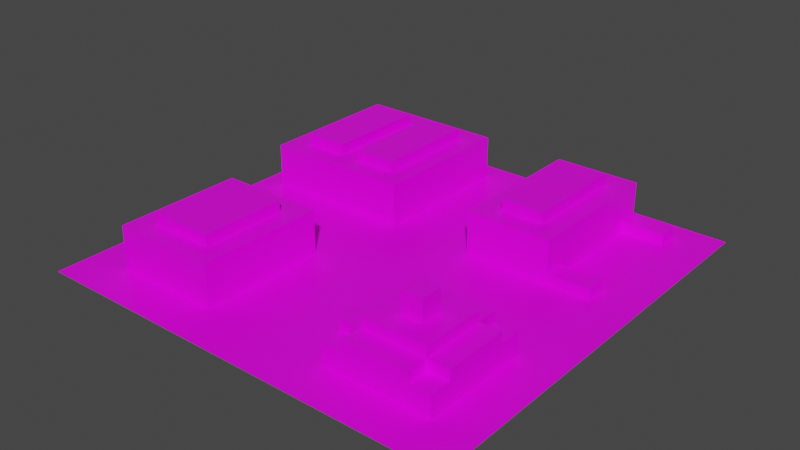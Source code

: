 # Source: map000.blend  (saved by Blender 2.92.15; exported with 4.5.12 LTS)
import bpy
from mathutils import Matrix  # noqa: F401  (used for matrix-valued properties, if any)

bpy.ops.wm.read_factory_settings(use_empty=True)
scene = bpy.context.scene
scene.name = 'Scene'

# ---- collections
col_collection = bpy.data.collections.new('Collection'); scene.collection.children.link(col_collection)

# ---- images (referenced by path relative to the original .blend; pixels are not part of the script)
import os
ASSET_DIR = os.environ.get("B2B_ASSET_DIR", "")  # directory of the original .blend (textures are referenced by path, not embedded)
HERE = os.path.dirname(os.path.abspath(__file__))  # packed textures are extracted next to this script under _unpacked/

def load_image(name, relpath, width, height, colorspace="sRGB"):
    """Load a texture the original file referenced (path relative to the .blend, or extracted next to this script)."""
    p = next((c for c in (os.path.join(HERE, relpath), os.path.join(ASSET_DIR, relpath)) if relpath and os.path.exists(c)), "")
    if p:
        img = bpy.data.images.load(p, check_existing=True)
        img.name = name
    else:  # same state as the original file: an image datablock whose file is absent (Cycles renders it pink)
        img = bpy.data.images.new(name, width, height)
        img.source = "FILE"
        img.filepath = "//" + (relpath or name)
    img.colorspace_settings.name = colorspace
    return img
img_map_texture_png = load_image('map_texture.png', 'map_texture.png', 1024, 1024, 'sRGB')

# ---- materials (node trees are filled in below, after node groups)
mat_material = bpy.data.materials.new('Material')
mat_material.alpha_threshold = 0.0
mat_material.use_transparent_shadow = False
mat_material.line_color = (0.0, 0.0, 0.0, 1.0)

# ---- material node trees
mat_material.use_nodes = True; mat_material.node_tree.nodes.clear()
_N = mat_material.node_tree.nodes; _L = mat_material.node_tree.links
n0 = _N.new('ShaderNodeOutputMaterial'); n0.name = 'Material Output'; n0.location = (300, 300)
n1 = _N.new('ShaderNodeBsdfPrincipled'); n1.name = 'Principled BSDF'; n1.location = (10, 300)
n1.distribution = 'GGX'
n1.subsurface_method = 'BURLEY'
n1.inputs[2].default_value = 0.4
n1.inputs[3].default_value = 1.45
n1.inputs[27].default_value = (0.0, 0.0, 0.0, 1.0)
n1.inputs[28].default_value = 1.0
n2 = _N.new('ShaderNodeTexImage'); n2.name = 'Image Texture'; n2.location = (-325, 297)
n2.image = img_map_texture_png
_L.new(n1.outputs[0], n0.inputs[0])
_L.new(n2.outputs[0], n1.inputs[0])
n0.is_active_output = True

# ---- world
world_world = bpy.data.worlds.new('World'); scene.world = world_world
world_world.use_nodes = True; world_world.node_tree.nodes.clear()
_N = world_world.node_tree.nodes; _L = world_world.node_tree.links
n0 = _N.new('ShaderNodeOutputWorld'); n0.name = 'World Output'; n0.location = (300, 300)
n1 = _N.new('ShaderNodeBackground'); n1.name = 'Background'; n1.location = (10, 300)
n1.inputs[0].default_value = (0.05088, 0.05088, 0.05088, 1.0)
_L.new(n1.outputs[0], n0.inputs[0])
n0.is_active_output = True
world_world.color = (0.05088, 0.05088, 0.05088)
world_world.use_sun_shadow = False
world_world.sun_shadow_jitter_overblur = 0.0

# ---- meshes
me_grid = bpy.data.meshes.new('Grid')
me_grid.from_pydata([(-20.0, -20.0, 0.0), (-18.0, -20.0, 0.0), (-16.0, -20.0, 0.0), (-14.0, -20.0, 0.0), (-12.0, -20.0, 0.0), (-10.0, -20.0, 0.0), (-8.0, -20.0, 0.0), (-6.0, -20.0, 0.0), (-4.0, -20.0, 0.0), (-2.0, -20.0, 0.0), (0.0, -20.0, 0.0), (2.0, -20.0, 0.0), (4.0, -20.0, 0.0), (6.0, -20.0, 0.0), (8.0, -20.0, 0.0), (10.0, -20.0, 0.0), (12.0, -20.0, 0.0), (14.0, -20.0, 0.0), (16.0, -20.0, 0.0), (18.0, -20.0, 0.0), (20.0, -20.0, 0.0), (-20.0, -18.0, 0.0), (-18.0, -18.0, 0.0), (-16.0, -18.0, 0.0), (-14.0, -18.0, 0.0), (-12.0, -18.0, 0.0), (-10.0, -18.0, 0.0), (-8.0, -18.0, 0.0), (-6.0, -18.0, 0.0), (-4.0, -18.0, 0.0), (-2.0, -18.0, 0.0), (0.0, -18.0, 0.0), (2.0, -18.0, 0.0), (4.0, -18.0, 0.0), (6.0, -18.0, 0.0), (8.0, -18.0, 0.0), (10.0, -18.0, 0.0), (12.0, -18.0, 0.0), (14.0, -18.0, 0.0), (16.0, -18.0, 0.0), (18.0, -18.0, 0.0), (20.0, -18.0, 0.0), (-20.0, -16.0, 0.0), (-18.0, -16.0, 0.0), (-16.0, -16.0, 0.0), (-14.0, -16.0, 0.0), (-12.0, -16.0, 0.0), (-10.0, -16.0, 0.0), (-8.0, -16.0, 0.0), (-6.0, -16.0, 0.0), (-4.0, -16.0, 0.0), (-2.0, -16.0, 0.0), (0.0, -16.0, 0.0), (2.0, -16.0, 0.0), (4.0, -16.0, 0.0), (6.0, -16.0, 0.0), (8.0, -16.0, 0.0), (10.0, -16.0, 0.0), (12.0, -16.0, 0.0), (14.0, -16.0, 0.0), (16.0, -16.0, 0.0), (18.0, -16.0, 0.0), (20.0, -16.0, 0.0), (-20.0, -14.0, 0.0), (-18.0, -14.0, 0.0), (-16.0, -14.0, 0.0), (-14.0, -10.0, 4.0), (-16.0, -10.0, 4.0), (-6.0, -12.0, 4.0), (-8.0, -12.0, 4.0), (-6.0, -14.0, 0.0), (-4.0, -14.0, 0.0), (-2.0, -14.0, 0.0), (0.0, -14.0, 0.0), (2.0, -14.0, 0.0), (4.0, -14.0, 0.0), (6.0, -14.0, 0.0), (16.0, -12.0, 3.0), (14.0, -12.0, 3.0), (12.0, -10.0, 6.0), (12.0, -12.0, 6.0), (16.0, -14.0, 0.0), (18.0, -14.0, 0.0), (20.0, -14.0, 0.0), (-20.0, -12.0, 0.0), (-18.0, -12.0, 0.0), (-16.0, -12.0, 0.0), (-14.0, -12.0, 4.0), (-16.0, -12.0, 4.0), (-6.0, -12.0, 0.0), (-4.0, -12.0, 0.0), (-2.0, -12.0, 0.0), (0.0, -12.0, 0.0), (2.0, -12.0, 0.0), (4.0, -12.0, 0.0), (6.0, -12.0, 0.0), (8.0, -12.0, 3.0), (6.0, -12.0, 3.0), (16.0, -14.0, 3.0), (14.0, -14.0, 3.0), (16.0, -12.0, 0.0), (18.0, -12.0, 0.0), (20.0, -12.0, 0.0), (-20.0, -10.0, 0.0), (-18.0, -10.0, 0.0), (-16.0, -10.0, 0.0), (-6.0, -14.0, 4.0), (-8.0, -14.0, 4.0), (-10.0, -14.0, 4.0), (-12.0, -14.0, 4.0), (-6.0, -10.0, 0.0), (-4.0, -10.0, 0.0), (-2.0, -10.0, 0.0), (0.0, -10.0, 0.0), (2.0, -10.0, 0.0), (4.0, -10.0, 0.0), (6.0, -10.0, 0.0), (12.0, -14.0, 3.0), (10.0, -14.0, 3.0), (6.0, -14.0, 3.0), (8.0, -14.0, 3.0), (16.0, -10.0, 0.0), (18.0, -10.0, 0.0), (20.0, -10.0, 0.0), (-20.0, -8.0, 0.0), (-18.0, -8.0, 0.0), (-16.0, -8.0, 0.0), (-14.0, -14.0, 4.0), (-16.0, -14.0, 4.0), (-6.0, -16.0, 4.0), (-8.0, -16.0, 4.0), (-6.0, -8.0, 0.0), (-4.0, -8.0, 0.0), (-2.0, -8.0, 0.0), (0.0, -8.0, 0.0), (2.0, -8.0, 0.0), (4.0, -8.0, 0.0), (6.0, -8.0, 0.0), (14.0, -16.0, 3.0), (12.0, -16.0, 3.0), (8.0, -16.0, 3.0), (10.0, -16.0, 3.0), (16.0, -8.0, 0.0), (18.0, -8.0, 0.0), (20.0, -8.0, 0.0), (-20.0, -6.0, 0.0), (-18.0, -6.0, 0.0), (-16.0, -6.0, 0.0), (-10.0, -16.0, 4.0), (-12.0, -16.0, 4.0), (-16.0, -16.0, 4.0), (-14.0, -16.0, 4.0), (-6.0, -6.0, 0.0), (-4.0, -6.0, 0.0), (-2.0, -6.0, 0.0), (0.0, -6.0, 0.0), (2.0, -6.0, 0.0), (4.0, -6.0, 0.0), (6.0, -6.0, 0.0), (8.0, -6.0, 0.0), (10.0, -6.0, 0.0), (12.0, -6.0, 0.0), (14.0, -6.0, 0.0), (16.0, -6.0, 0.0), (18.0, -6.0, 0.0), (20.0, -6.0, 0.0), (-20.0, -4.0, 0.0), (-18.0, -4.0, 0.0), (-16.0, -4.0, 0.0), (-14.0, -4.0, 0.0), (-12.0, -4.0, 0.0), (-10.0, -4.0, 0.0), (-8.0, -4.0, 0.0), (-6.0, -4.0, 0.0), (-4.0, -4.0, 0.0), (-2.0, -4.0, 0.0), (0.0, -4.0, 0.0), (2.0, -4.0, 0.0), (4.0, -4.0, 0.0), (6.0, -4.0, 0.0), (8.0, -4.0, 0.0), (10.0, -4.0, 0.0), (12.0, -4.0, 0.0), (14.0, -4.0, 0.0), (16.0, -4.0, 0.0), (18.0, -4.0, 0.0), (20.0, -4.0, 0.0), (-20.0, -2.0, 0.0), (-18.0, -2.0, 0.0), (-16.0, -2.0, 0.0), (-14.0, -2.0, 0.0), (-12.0, -2.0, 0.0), (-10.0, -2.0, 0.0), (-8.0, -2.0, 0.0), (-6.0, -2.0, 0.0), (-4.0, -2.0, 0.0), (-2.0, -2.0, 0.0), (0.0, -2.0, 0.0), (2.0, -2.0, 0.0), (4.0, -2.0, 0.0), (6.0, -2.0, 0.0), (8.0, -2.0, 0.0), (10.0, -2.0, 0.0), (12.0, -2.0, 0.0), (14.0, -2.0, 0.0), (16.0, -2.0, 0.0), (18.0, -2.0, 0.0), (20.0, -2.0, 0.0), (-20.0, 0.0, 0.0), (-18.0, 0.0, 0.0), (-16.0, 0.0, 0.0), (-14.0, 0.0, 0.0), (-12.0, 0.0, 0.0), (-10.0, 0.0, 0.0), (-8.0, 0.0, 0.0), (-6.0, 0.0, 0.0), (-4.0, 0.0, 0.0), (-2.0, 0.0, 0.0), (0.0, 0.0, 0.0), (2.0, 0.0, 0.0), (4.0, 0.0, 0.0), (6.0, 0.0, 0.0), (8.0, 0.0, 0.0), (10.0, 0.0, 0.0), (12.0, 0.0, 0.0), (14.0, 0.0, 0.0), (16.0, 0.0, 0.0), (18.0, 0.0, 0.0), (20.0, 0.0, 0.0), (-20.0, 2.0, 0.0), (-18.0, 2.0, 0.0), (-16.0, 2.0, 0.0), (-14.0, 2.0, 0.0), (-12.0, 2.0, 0.0), (-10.0, 2.0, 0.0), (-8.0, 2.0, 0.0), (-6.0, 2.0, 0.0), (-4.0, 2.0, 0.0), (-2.0, 2.0, 0.0), (0.0, 2.0, 0.0), (2.0, 2.0, 0.0), (4.0, 2.0, 0.0), (6.0, 2.0, 0.0), (8.0, 2.0, 0.0), (10.0, 2.0, 0.0), (12.0, 2.0, 0.0), (14.0, 2.0, 0.0), (16.0, 2.0, 0.0), (18.0, 2.0, 0.0), (20.0, 2.0, 0.0), (-20.0, 4.0, 0.0), (-18.0, 4.0, 0.0), (-16.0, 4.0, 0.0), (-14.0, 4.0, 0.0), (-12.0, 4.0, 0.0), (-10.0, 4.0, 0.0), (-8.0, 4.0, 0.0), (-6.0, 4.0, 0.0), (-4.0, 4.0, 0.0), (-2.0, 4.0, 0.0), (0.0, 4.0, 0.0), (2.0, 4.0, 0.0), (4.0, 4.0, 0.0), (6.0, 4.0, 0.0), (8.0, 4.0, 0.0), (10.0, 4.0, 0.0), (12.0, 4.0, 0.0), (14.0, 4.0, 0.0), (16.0, 4.0, 0.0), (18.0, 4.0, 0.0), (20.0, 4.0, 0.0), (-20.0, 6.0, 0.0), (-18.0, 6.0, 0.0), (-16.0, 12.0, 4.0), (-18.0, 12.0, 4.0), (12.0, 10.0, 4.0), (10.0, 10.0, 4.0), (-10.0, 10.0, 5.0), (6.0, 10.0, 4.0), (-4.0, 6.0, 0.0), (-2.0, 6.0, 0.0), (0.0, 6.0, 0.0), (2.0, 6.0, 0.0), (4.0, 6.0, 0.0), (4.0, 10.0, 4.0), (-4.0, 10.0, 4.0), (-6.0, 10.0, 4.0), (12.0, 6.0, 0.0), (14.0, 6.0, 0.0), (16.0, 6.0, 0.0), (18.0, 6.0, 0.0), (20.0, 6.0, 0.0), (-20.0, 8.0, 0.0), (-18.0, 8.0, 0.0), (-10.0, 10.0, 4.0), (-12.0, 10.0, 4.0), (-16.0, 10.0, 4.0), (-18.0, 10.0, 4.0), (-4.0, 8.0, 0.0), (-2.0, 8.0, 0.0), (0.0, 8.0, 0.0), (2.0, 8.0, 0.0), (4.0, 8.0, 0.0), (12.0, 8.0, 4.0), (10.0, 8.0, 4.0), (-6.0, 8.0, 5.0), (12.0, 8.0, 0.0), (14.0, 8.0, 0.0), (16.0, 8.0, 0.0), (18.0, 8.0, 0.0), (20.0, 8.0, 0.0), (-20.0, 10.0, 0.0), (-18.0, 10.0, 0.0), (6.0, 8.0, 4.0), (4.0, 8.0, 4.0), (-4.0, 8.0, 4.0), (-6.0, 8.0, 4.0), (-10.0, 8.0, 4.0), (-4.0, 10.0, 0.0), (-2.0, 10.0, 0.0), (0.0, 10.0, 0.0), (2.0, 10.0, 0.0), (4.0, 10.0, 0.0), (-12.0, 8.0, 4.0), (-16.0, 8.0, 4.0), (12.0, 10.0, 0.0), (14.0, 10.0, 0.0), (16.0, 10.0, 0.0), (18.0, 10.0, 0.0), (20.0, 10.0, 0.0), (-20.0, 12.0, 0.0), (-18.0, 12.0, 0.0), (-18.0, 8.0, 4.0), (12.0, 6.0, 4.0), (10.0, 6.0, 4.0), (8.0, 6.0, 4.0), (6.0, 6.0, 4.0), (4.0, 6.0, 4.0), (-4.0, 12.0, 0.0), (-2.0, 12.0, 0.0), (0.0, 12.0, 0.0), (2.0, 12.0, 0.0), (4.0, 12.0, 0.0), (-4.0, 6.0, 4.0), (-6.0, 6.0, 4.0), (-8.0, 6.0, 4.0), (12.0, 12.0, 0.0), (14.0, 12.0, 0.0), (16.0, 12.0, 0.0), (18.0, 12.0, 0.0), (20.0, 12.0, 0.0), (-20.0, 14.0, 0.0), (-18.0, 14.0, 0.0), (-10.0, 6.0, 4.0), (-12.0, 6.0, 4.0), (-14.0, 6.0, 4.0), (-16.0, 6.0, 4.0), (-18.0, 6.0, 4.0), (12.0, 4.0, 4.0), (-4.0, 14.0, 0.0), (-2.0, 14.0, 0.0), (0.0, 14.0, 0.0), (2.0, 14.0, 0.0), (4.0, 14.0, 0.0), (10.0, 4.0, 4.0), (8.0, 4.0, 4.0), (4.0, 4.0, 4.0), (12.0, 14.0, 0.0), (14.0, 14.0, 0.0), (16.0, 14.0, 0.0), (18.0, 14.0, 0.0), (20.0, 14.0, 0.0), (-20.0, 16.0, 0.0), (-18.0, 16.0, 0.0), (6.0, 4.0, 4.0), (-4.0, 4.0, 4.0), (-6.0, 4.0, 4.0), (-8.0, 4.0, 4.0), (-10.0, 4.0, 4.0), (-12.0, 4.0, 4.0), (-4.0, 16.0, 0.0), (-2.0, 16.0, 0.0), (0.0, 16.0, 0.0), (2.0, 16.0, 0.0), (4.0, 16.0, 0.0), (-14.0, 4.0, 4.0), (-18.0, 4.0, 4.0), (-16.0, 4.0, 4.0), (12.0, 16.0, 0.0), (14.0, 16.0, 0.0), (16.0, 16.0, 0.0), (18.0, 16.0, 0.0), (20.0, 16.0, 0.0), (-20.0, 18.0, 0.0), (-18.0, 18.0, 0.0), (-16.0, 18.0, 0.0), (-14.0, 18.0, 0.0), (-12.0, 18.0, 0.0), (-10.0, 18.0, 0.0), (-8.0, 18.0, 0.0), (-6.0, 18.0, 0.0), (-4.0, 18.0, 0.0), (-2.0, 18.0, 0.0), (0.0, 18.0, 0.0), (2.0, 18.0, 0.0), (4.0, 18.0, 0.0), (6.0, 18.0, 0.0), (8.0, 18.0, 0.0), (10.0, 18.0, 0.0), (12.0, 18.0, 0.0), (14.0, 18.0, 0.0), (16.0, 18.0, 0.0), (18.0, 18.0, 0.0), (20.0, 18.0, 0.0), (-20.0, 20.0, 0.0), (-18.0, 20.0, 0.0), (-16.0, 20.0, 0.0), (-14.0, 20.0, 0.0), (-12.0, 20.0, 0.0), (-10.0, 20.0, 0.0), (-8.0, 20.0, 0.0), (-6.0, 20.0, 0.0), (-4.0, 20.0, 0.0), (-2.0, 20.0, 0.0), (0.0, 20.0, 0.0), (2.0, 20.0, 0.0), (4.0, 20.0, 0.0), (6.0, 20.0, 0.0), (8.0, 20.0, 0.0), (10.0, 20.0, 0.0), (12.0, 20.0, 0.0), (14.0, 20.0, 0.0), (16.0, 20.0, 0.0), (18.0, 20.0, 0.0), (20.0, 20.0, 0.0), (-16.0, 4.0, 2.0), (-18.0, 4.0, 2.0), (-14.0, 4.0, 2.0), (-12.0, 4.0, 2.0), (-10.0, 4.0, 2.0), (-8.0, 4.0, 2.0), (-6.0, 4.0, 2.0), (-4.0, 4.0, 2.0), (6.0, 4.0, 2.0), (4.0, 4.0, 2.0), (8.0, 4.0, 2.0), (10.0, 4.0, 2.0), (12.0, 4.0, 2.0), (-18.0, 6.0, 2.0), (-6.0, 16.0, 5.0), (-8.0, 16.0, 5.0), (-4.0, 6.0, 2.0), (4.0, 6.0, 2.0), (-10.0, 16.0, 5.0), (-12.0, 16.0, 5.0), (-14.0, 16.0, 5.0), (12.0, 6.0, 2.0), (-18.0, 8.0, 2.0), (-16.0, 16.0, 5.0), (-6.0, 14.0, 5.0), (-8.0, 14.0, 5.0), (-10.0, 14.0, 5.0), (-12.0, 14.0, 5.0), (-14.0, 14.0, 5.0), (-4.0, 8.0, 2.0), (4.0, 8.0, 2.0), (-16.0, 14.0, 5.0), (-6.0, 12.0, 5.0), (-8.0, 12.0, 5.0), (12.0, 8.0, 2.0), (-18.0, 10.0, 2.0), (-10.0, 12.0, 5.0), (-12.0, 12.0, 5.0), (-14.0, 12.0, 5.0), (-16.0, 12.0, 5.0), (-16.0, 6.0, 5.0), (-14.0, 6.0, 5.0), (-4.0, 10.0, 2.0), (4.0, 10.0, 2.0), (-12.0, 6.0, 5.0), (-10.0, 6.0, 5.0), (-8.0, 6.0, 5.0), (12.0, 10.0, 2.0), (-18.0, 12.0, 2.0), (-6.0, 6.0, 5.0), (-16.0, 8.0, 5.0), (-14.0, 8.0, 5.0), (-16.0, 10.0, 5.0), (-12.0, 8.0, 5.0), (-14.0, 10.0, 5.0), (-4.0, 12.0, 2.0), (4.0, 12.0, 2.0), (-12.0, 10.0, 5.0), (-10.0, 8.0, 5.0), (-8.0, 8.0, 5.0), (12.0, 12.0, 2.0), (-18.0, 14.0, 2.0), (10.0, 16.0, 5.0), (8.0, 16.0, 5.0), (6.0, 16.0, 5.0), (10.0, 14.0, 5.0), (8.0, 14.0, 5.0), (6.0, 14.0, 5.0), (-4.0, 14.0, 2.0), (4.0, 14.0, 2.0), (10.0, 12.0, 5.0), (8.0, 12.0, 5.0), (6.0, 12.0, 5.0), (12.0, 14.0, 2.0), (-18.0, 16.0, 2.0), (10.0, 10.0, 5.0), (6.0, 6.0, 5.0), (8.0, 6.0, 5.0), (10.0, 6.0, 5.0), (10.0, 8.0, 5.0), (6.0, 8.0, 5.0), (-4.0, 16.0, 2.0), (4.0, 16.0, 2.0), (8.0, 8.0, 5.0), (6.0, 10.0, 5.0), (8.0, 10.0, 5.0), (12.0, 16.0, 2.0), (-18.0, 18.0, 2.0), (-16.0, 18.0, 2.0), (-14.0, 18.0, 2.0), (-12.0, 18.0, 2.0), (-10.0, 18.0, 2.0), (-8.0, 18.0, 2.0), (-6.0, 18.0, 2.0), (-4.0, 18.0, 2.0), (4.0, 18.0, 2.0), (6.0, 18.0, 2.0), (8.0, 18.0, 2.0), (10.0, 18.0, 2.0), (12.0, 18.0, 2.0), (-12.0, 12.0, 4.0), (-10.0, 12.0, 4.0), (-6.0, 12.0, 4.0), (-4.0, 12.0, 4.0), (4.0, 12.0, 4.0), (6.0, 12.0, 4.0), (-8.0, 10.0, 5.0), (10.0, 12.0, 4.0), (12.0, 12.0, 4.0), (-18.0, 14.0, 4.0), (-16.0, 14.0, 4.0), (-12.0, 14.0, 4.0), (-10.0, 14.0, 4.0), (-6.0, 14.0, 4.0), (-4.0, 14.0, 4.0), (4.0, 14.0, 4.0), (6.0, 14.0, 4.0), (-6.0, 10.0, 5.0), (10.0, 14.0, 4.0), (12.0, 14.0, 4.0), (-18.0, 16.0, 4.0), (-16.0, 16.0, 4.0), (-14.0, 16.0, 4.0), (-12.0, 16.0, 4.0), (-10.0, 16.0, 4.0), (-8.0, 16.0, 4.0), (-6.0, 16.0, 4.0), (-4.0, 16.0, 4.0), (4.0, 16.0, 4.0), (6.0, 16.0, 4.0), (8.0, 16.0, 4.0), (10.0, 16.0, 4.0), (12.0, 16.0, 4.0), (-18.0, 18.0, 4.0), (-16.0, 18.0, 4.0), (-14.0, 18.0, 4.0), (-12.0, 18.0, 4.0), (-10.0, 18.0, 4.0), (-8.0, 18.0, 4.0), (-6.0, 18.0, 4.0), (-4.0, 18.0, 4.0), (4.0, 18.0, 4.0), (6.0, 18.0, 4.0), (8.0, 18.0, 4.0), (10.0, 18.0, 4.0), (12.0, 18.0, 4.0), (-14.0, -16.0, 2.0), (-16.0, -16.0, 2.0), (-12.0, -16.0, 2.0), (-10.0, -16.0, 2.0), (-8.0, -16.0, 2.0), (-6.0, -16.0, 2.0), (-16.0, -14.0, 2.0), (-8.0, -6.0, 5.0), (-10.0, -6.0, 5.0), (-12.0, -6.0, 5.0), (-14.0, -6.0, 5.0), (-6.0, -14.0, 2.0), (-16.0, -12.0, 2.0), (-8.0, -8.0, 5.0), (-10.0, -8.0, 5.0), (-12.0, -8.0, 5.0), (-14.0, -8.0, 5.0), (-6.0, -12.0, 2.0), (-16.0, -10.0, 2.0), (-8.0, -10.0, 5.0), (-10.0, -10.0, 5.0), (-12.0, -10.0, 5.0), (-14.0, -10.0, 5.0), (-6.0, -10.0, 2.0), (-16.0, -8.0, 2.0), (-14.0, -14.0, 5.0), (-12.0, -14.0, 5.0), (-14.0, -12.0, 5.0), (-10.0, -14.0, 5.0), (-6.0, -8.0, 2.0), (-16.0, -6.0, 2.0), (-12.0, -12.0, 5.0), (-8.0, -14.0, 5.0), (-10.0, -12.0, 5.0), (-8.0, -12.0, 5.0), (-6.0, -6.0, 2.0), (-16.0, -4.0, 2.0), (-14.0, -4.0, 2.0), (-12.0, -4.0, 2.0), (-10.0, -4.0, 2.0), (-8.0, -4.0, 2.0), (-6.0, -4.0, 2.0), (-8.0, -10.0, 4.0), (-6.0, -10.0, 4.0), (-16.0, -8.0, 4.0), (-14.0, -8.0, 4.0), (-8.0, -8.0, 4.0), (-6.0, -8.0, 4.0), (-16.0, -6.0, 4.0), (-14.0, -6.0, 4.0), (-12.0, -6.0, 4.0), (-10.0, -6.0, 4.0), (-8.0, -6.0, 4.0), (-6.0, -6.0, 4.0), (-16.0, -4.0, 4.0), (-14.0, -4.0, 4.0), (-12.0, -4.0, 4.0), (-10.0, -4.0, 4.0), (-8.0, -4.0, 4.0), (-6.0, -4.0, 4.0), (8.0, -16.0, 2.0), (6.0, -16.0, 2.0), (10.0, -16.0, 2.0), (12.0, -16.0, 2.0), (14.0, -16.0, 2.0), (16.0, -16.0, 2.0), (6.0, -14.0, 2.0), (8.0, -14.0, 2.0), (14.0, -10.0, 4.0), (12.0, -10.0, 4.0), (14.0, -14.0, 2.0), (16.0, -14.0, 2.0), (6.0, -12.0, 2.0), (10.0, -10.0, 4.0), (8.0, -10.0, 4.0), (8.0, -14.0, 4.0), (10.0, -14.0, 4.0), (16.0, -12.0, 2.0), (6.0, -10.0, 2.0), (8.0, -12.0, 4.0), (12.0, -14.0, 4.0), (10.0, -12.0, 4.0), (12.0, -12.0, 4.0), (16.0, -10.0, 2.0), (6.0, -8.0, 2.0), (8.0, -8.0, 2.0), (14.0, -12.0, 4.0), (14.0, -14.0, 4.0), (14.0, -8.0, 2.0), (16.0, -8.0, 2.0), (6.0, -6.0, 2.0), (8.0, -6.0, 2.0), (10.0, -6.0, 2.0), (12.0, -6.0, 2.0), (14.0, -6.0, 2.0), (16.0, -6.0, 2.0), (6.0, -10.0, 3.0), (8.0, -10.0, 3.0), (10.0, -10.0, 6.0), (10.0, -12.0, 6.0), (14.0, -10.0, 3.0), (16.0, -10.0, 3.0), (6.0, -8.0, 3.0), (8.0, -8.0, 3.0), (10.0, -8.0, 3.0), (12.0, -8.0, 3.0), (14.0, -8.0, 3.0), (16.0, -8.0, 3.0), (8.0, -6.0, 3.0), (10.0, -6.0, 3.0), (12.0, -6.0, 3.0), (14.0, -6.0, 3.0), (8.0, -8.0, 4.0), (10.0, -8.0, 4.0), (12.0, -8.0, 4.0), (14.0, -8.0, 4.0), (14.0, 4.0, 1.0), (12.0, 4.0, 1.0), (16.0, 4.0, 1.0), (12.0, 6.0, 1.0), (14.0, 6.0, 1.0), (16.0, 6.0, 1.0), (14.0, 16.0, 1.0), (12.0, 16.0, 1.0), (16.0, 16.0, 1.0), (12.0, 18.0, 1.0), (14.0, 18.0, 1.0), (16.0, 18.0, 1.0)], [], [(0, 1, 22, 21), (1, 2, 23, 22), (2, 3, 24, 23), (3, 4, 25, 24), (4, 5, 26, 25), (5, 6, 27, 26), (6, 7, 28, 27), (7, 8, 29, 28), (8, 9, 30, 29), (9, 10, 31, 30), (10, 11, 32, 31), (11, 12, 33, 32), (12, 13, 34, 33), (13, 14, 35, 34), (14, 15, 36, 35), (15, 16, 37, 36), (16, 17, 38, 37), (17, 18, 39, 38), (18, 19, 40, 39), (19, 20, 41, 40), (21, 22, 43, 42), (22, 23, 44, 43), (23, 24, 45, 44), (24, 25, 46, 45), (25, 26, 47, 46), (26, 27, 48, 47), (27, 28, 49, 48), (28, 29, 50, 49), (29, 30, 51, 50), (30, 31, 52, 51), (31, 32, 53, 52), (32, 33, 54, 53), (33, 34, 55, 54), (34, 35, 56, 55), (35, 36, 57, 56), (36, 37, 58, 57), (37, 38, 59, 58), (38, 39, 60, 59), (39, 40, 61, 60), (40, 41, 62, 61), (42, 43, 64, 63), (43, 44, 65, 64), (626, 66, 603, 597), (631, 630, 591, 590), (128, 127, 87, 88), (130, 129, 106, 107), (148, 130, 107, 108), (49, 50, 71, 70), (50, 51, 72, 71), (51, 52, 73, 72), (52, 53, 74, 73), (53, 54, 75, 74), (54, 55, 76, 75), (120, 118, 657, 656), (119, 120, 96, 97), (139, 138, 99, 117), (141, 139, 117, 118), (140, 141, 118, 120), (60, 61, 82, 81), (61, 62, 83, 82), (63, 64, 85, 84), (64, 65, 86, 85), (149, 148, 108, 109), (151, 149, 109, 127), (150, 151, 127, 128), (169, 168, 617, 618), (105, 86, 593, 599), (70, 71, 90, 89), (71, 72, 91, 90), (72, 73, 92, 91), (73, 74, 93, 92), (74, 75, 94, 93), (75, 76, 95, 94), (56, 57, 643, 641), (95, 76, 647, 653), (142, 163, 676, 670), (100, 121, 664, 658), (162, 161, 674, 675), (81, 82, 101, 100), (82, 83, 102, 101), (84, 85, 104, 103), (85, 86, 105, 104), (152, 173, 622, 616), (65, 44, 582, 587), (110, 131, 610, 604), (48, 49, 586, 585), (172, 171, 620, 621), (89, 90, 111, 110), (90, 91, 112, 111), (91, 92, 113, 112), (92, 93, 114, 113), (93, 94, 115, 114), (94, 95, 116, 115), (60, 81, 652, 646), (59, 60, 646, 645), (55, 56, 641, 642), (158, 137, 665, 671), (161, 160, 673, 674), (100, 101, 122, 121), (101, 102, 123, 122), (103, 104, 125, 124), (104, 105, 126, 125), (70, 89, 598, 592), (44, 45, 581, 582), (168, 147, 611, 617), (47, 48, 585, 584), (171, 170, 619, 620), (110, 111, 132, 131), (111, 112, 133, 132), (112, 113, 134, 133), (113, 114, 135, 134), (114, 115, 136, 135), (115, 116, 137, 136), (58, 59, 645, 644), (116, 95, 653, 659), (76, 55, 642, 647), (121, 142, 670, 664), (81, 100, 658, 652), (121, 122, 143, 142), (122, 123, 144, 143), (124, 125, 146, 145), (125, 126, 147, 146), (126, 105, 599, 605), (86, 65, 587, 593), (131, 152, 616, 610), (89, 110, 604, 598), (46, 47, 584, 583), (131, 132, 153, 152), (132, 133, 154, 153), (133, 134, 155, 154), (134, 135, 156, 155), (135, 136, 157, 156), (136, 137, 158, 157), (160, 159, 672, 673), (57, 58, 644, 643), (163, 162, 675, 676), (137, 116, 659, 665), (159, 158, 671, 672), (142, 143, 164, 163), (143, 144, 165, 164), (145, 146, 167, 166), (146, 147, 168, 167), (170, 169, 618, 619), (49, 70, 592, 586), (173, 172, 621, 622), (147, 126, 605, 611), (45, 46, 583, 581), (152, 153, 174, 173), (153, 154, 175, 174), (154, 155, 176, 175), (155, 156, 177, 176), (156, 157, 178, 177), (157, 158, 179, 178), (158, 159, 180, 179), (159, 160, 181, 180), (160, 161, 182, 181), (161, 162, 183, 182), (162, 163, 184, 183), (163, 164, 185, 184), (164, 165, 186, 185), (166, 167, 188, 187), (167, 168, 189, 188), (168, 169, 190, 189), (169, 170, 191, 190), (170, 171, 192, 191), (171, 172, 193, 192), (172, 173, 194, 193), (173, 174, 195, 194), (174, 175, 196, 195), (175, 176, 197, 196), (176, 177, 198, 197), (177, 178, 199, 198), (178, 179, 200, 199), (179, 180, 201, 200), (180, 181, 202, 201), (181, 182, 203, 202), (182, 183, 204, 203), (183, 184, 205, 204), (184, 185, 206, 205), (185, 186, 207, 206), (187, 188, 209, 208), (188, 189, 210, 209), (189, 190, 211, 210), (190, 191, 212, 211), (191, 192, 213, 212), (192, 193, 214, 213), (193, 194, 215, 214), (194, 195, 216, 215), (195, 196, 217, 216), (196, 197, 218, 217), (197, 198, 219, 218), (198, 199, 220, 219), (199, 200, 221, 220), (200, 201, 222, 221), (201, 202, 223, 222), (202, 203, 224, 223), (203, 204, 225, 224), (204, 205, 226, 225), (205, 206, 227, 226), (206, 207, 228, 227), (208, 209, 230, 229), (209, 210, 231, 230), (210, 211, 232, 231), (211, 212, 233, 232), (212, 213, 234, 233), (213, 214, 235, 234), (214, 215, 236, 235), (215, 216, 237, 236), (216, 217, 238, 237), (217, 218, 239, 238), (218, 219, 240, 239), (219, 220, 241, 240), (220, 221, 242, 241), (221, 222, 243, 242), (222, 223, 244, 243), (223, 224, 245, 244), (224, 225, 246, 245), (225, 226, 247, 246), (226, 227, 248, 247), (227, 228, 249, 248), (229, 230, 251, 250), (230, 231, 252, 251), (231, 232, 253, 252), (232, 233, 254, 253), (233, 234, 255, 254), (234, 235, 256, 255), (235, 236, 257, 256), (236, 237, 258, 257), (237, 238, 259, 258), (238, 239, 260, 259), (239, 240, 261, 260), (240, 241, 262, 261), (241, 242, 263, 262), (242, 243, 264, 263), (243, 244, 265, 264), (244, 245, 266, 265), (245, 246, 267, 266), (246, 247, 268, 267), (247, 248, 269, 268), (248, 249, 270, 269), (250, 251, 272, 271), (316, 286, 552, 305), (323, 317, 294, 295), (556, 545, 466, 458), (537, 548, 459, 467), (332, 324, 296, 297), (334, 333, 303, 304), (304, 276, 510, 514), (258, 259, 280, 279), (259, 260, 281, 280), (260, 261, 282, 281), (261, 262, 283, 282), (551, 540, 507, 502), (337, 336, 313, 314), (344, 343, 315, 316), (536, 294, 277, 471), (287, 266, 698, 700), (288, 287, 700, 701), (268, 269, 290, 289), (269, 270, 291, 290), (271, 272, 293, 292), (356, 355, 476, 475), (354, 353, 317, 323), (561, 560, 450, 449), (548, 561, 449, 459), (357, 356, 324, 332), (364, 358, 333, 334), (365, 364, 334, 335), (279, 280, 299, 298), (280, 281, 300, 299), (281, 282, 301, 300), (282, 283, 302, 301), (374, 365, 335, 336), (366, 374, 336, 337), (376, 375, 343, 344), (377, 376, 344, 345), (287, 288, 307, 306), (288, 289, 308, 307), (289, 290, 309, 308), (290, 291, 310, 309), (292, 293, 312, 311), (378, 377, 345, 353), (379, 378, 353, 354), (385, 379, 354, 355), (387, 385, 355, 356), (386, 387, 356, 357), (264, 265, 446, 445), (279, 298, 464, 451), (298, 299, 319, 318), (299, 300, 320, 319), (300, 301, 321, 320), (301, 302, 322, 321), (257, 258, 442, 441), (293, 272, 448, 457), (258, 279, 451, 442), (398, 397, 525, 526), (306, 307, 326, 325), (307, 308, 327, 326), (308, 309, 328, 327), (309, 310, 329, 328), (311, 312, 331, 330), (272, 251, 436, 448), (405, 384, 517, 530), (263, 264, 445, 443), (384, 363, 504, 517), (256, 257, 441, 440), (363, 342, 491, 504), (397, 396, 524, 525), (318, 319, 339, 338), (319, 320, 340, 339), (320, 321, 341, 340), (321, 322, 342, 341), (342, 322, 478, 491), (262, 263, 443, 444), (255, 256, 440, 439), (322, 302, 465, 478), (325, 326, 347, 346), (326, 327, 348, 347), (327, 328, 349, 348), (328, 329, 350, 349), (330, 331, 352, 351), (396, 395, 523, 524), (302, 283, 452, 465), (409, 408, 533, 534), (283, 262, 444, 452), (254, 255, 439, 438), (388, 409, 534, 521), (395, 394, 522, 523), (338, 339, 360, 359), (339, 340, 361, 360), (340, 341, 362, 361), (341, 342, 363, 362), (367, 388, 521, 508), (408, 407, 532, 533), (346, 367, 508, 495), (401, 400, 528, 529), (346, 347, 368, 367), (347, 348, 369, 368), (348, 349, 370, 369), (349, 350, 371, 370), (351, 352, 373, 372), (253, 254, 438, 437), (325, 346, 495, 482), (380, 401, 529, 516), (407, 406, 531, 532), (306, 325, 482, 469), (394, 373, 509, 522), (359, 380, 516, 503), (359, 360, 381, 380), (360, 361, 382, 381), (361, 362, 383, 382), (362, 363, 384, 383), (400, 399, 527, 528), (252, 253, 437, 435), (287, 306, 469, 456), (373, 352, 496, 509), (367, 368, 389, 388), (368, 369, 390, 389), (369, 370, 391, 390), (370, 371, 392, 391), (372, 373, 394, 393), (338, 359, 503, 490), (265, 266, 447, 446), (266, 287, 456, 447), (352, 331, 483, 496), (318, 338, 490, 477), (406, 405, 530, 531), (331, 312, 470, 483), (380, 381, 402, 401), (381, 382, 403, 402), (382, 383, 404, 403), (383, 384, 405, 404), (399, 398, 526, 527), (251, 252, 435, 436), (298, 318, 477, 464), (312, 293, 457, 470), (266, 267, 697, 698), (411, 410, 707, 708), (390, 391, 412, 411), (391, 392, 413, 412), (393, 394, 415, 414), (394, 395, 416, 415), (395, 396, 417, 416), (396, 397, 418, 417), (397, 398, 419, 418), (398, 399, 420, 419), (399, 400, 421, 420), (400, 401, 422, 421), (401, 402, 423, 422), (402, 403, 424, 423), (403, 404, 425, 424), (404, 405, 426, 425), (405, 406, 427, 426), (406, 407, 428, 427), (407, 408, 429, 428), (408, 409, 430, 429), (409, 410, 431, 430), (410, 411, 432, 431), (411, 412, 433, 432), (412, 413, 434, 433), (474, 473, 463, 466), (541, 552, 467, 468), (277, 541, 468, 471), (489, 492, 472, 473), (487, 489, 473, 474), (494, 305, 552, 541), (475, 476, 486, 485), (476, 479, 488, 486), (480, 481, 494, 493), (481, 484, 305, 494), (485, 486, 489, 487), (486, 488, 492, 489), (493, 494, 541, 277), (278, 313, 515, 519), (276, 542, 505, 510), (564, 551, 502, 499), (336, 335, 512, 511), (501, 500, 497, 498), (502, 501, 498, 499), (506, 505, 500, 501), (507, 506, 501, 502), (520, 510, 505, 506), (519, 520, 506, 507), (518, 514, 510, 520), (515, 518, 520, 519), (511, 512, 518, 515), (512, 513, 514, 518), (530, 517, 563, 576), (445, 446, 364, 365), (495, 508, 554, 543), (457, 448, 357, 332), (529, 528, 574, 575), (443, 445, 365, 374), (451, 464, 315, 343), (522, 509, 555, 568), (516, 529, 575, 562), (444, 443, 374, 366), (478, 465, 314, 284), (447, 456, 333, 358), (528, 527, 573, 574), (441, 442, 375, 376), (508, 521, 567, 554), (470, 457, 332, 297), (440, 441, 376, 377), (464, 477, 285, 315), (491, 478, 284, 539), (527, 526, 572, 573), (439, 440, 377, 378), (534, 533, 579, 580), (456, 469, 303, 333), (438, 439, 378, 379), (521, 534, 580, 567), (483, 470, 297, 274), (477, 490, 538, 285), (526, 525, 571, 572), (437, 438, 379, 385), (533, 532, 578, 579), (504, 491, 539, 550), (435, 437, 385, 387), (469, 482, 275, 303), (525, 524, 570, 571), (436, 435, 387, 386), (496, 483, 274, 544), (532, 531, 577, 578), (490, 503, 549, 538), (452, 444, 366, 337), (517, 504, 550, 563), (524, 523, 569, 570), (482, 495, 543, 275), (531, 530, 576, 577), (448, 436, 386, 357), (442, 451, 343, 375), (509, 496, 544, 555), (446, 447, 358, 364), (503, 516, 562, 549), (465, 452, 337, 314), (523, 522, 568, 569), (295, 535, 472, 492), (316, 315, 285, 286), (314, 313, 278, 284), (566, 565, 498, 497), (334, 304, 514, 513), (304, 303, 275, 276), (297, 296, 273, 274), (324, 356, 475, 485), (355, 354, 479, 476), (295, 294, 536, 535), (560, 559, 453, 450), (547, 536, 471, 461), (286, 285, 538, 537), (284, 278, 540, 539), (335, 334, 513, 512), (553, 566, 497, 500), (276, 275, 543, 542), (274, 273, 545, 544), (535, 546, 462, 472), (354, 323, 488, 479), (535, 536, 547, 546), (353, 345, 481, 480), (344, 316, 305, 484), (537, 538, 549, 548), (539, 540, 551, 550), (540, 278, 519, 507), (565, 564, 499, 498), (542, 543, 554, 553), (544, 545, 556, 555), (296, 324, 485, 487), (559, 547, 461, 453), (546, 547, 559, 558), (273, 296, 487, 474), (294, 317, 493, 277), (548, 549, 562, 561), (550, 551, 564, 563), (542, 553, 500, 505), (313, 336, 511, 515), (553, 554, 567, 566), (555, 556, 569, 568), (556, 557, 570, 569), (557, 558, 571, 570), (558, 559, 572, 571), (559, 560, 573, 572), (560, 561, 574, 573), (561, 562, 575, 574), (563, 564, 577, 576), (564, 565, 578, 577), (565, 566, 579, 578), (566, 567, 580, 579), (473, 472, 462, 463), (471, 468, 460, 461), (468, 467, 459, 460), (466, 463, 455, 458), (463, 462, 454, 455), (461, 460, 450, 453), (460, 459, 449, 450), (323, 295, 492, 488), (286, 537, 467, 552), (545, 273, 474, 466), (557, 556, 458, 455), (546, 558, 454, 462), (345, 344, 484, 481), (317, 353, 480, 493), (558, 557, 455, 454), (602, 601, 595, 596), (603, 602, 596, 597), (614, 615, 600, 601), (612, 614, 601, 602), (608, 612, 602, 603), (609, 613, 615, 614), (606, 607, 612, 608), (607, 609, 614, 612), (584, 585, 130, 148), (592, 598, 68, 106), (618, 617, 635, 636), (604, 610, 628, 624), (616, 622, 640, 634), (583, 584, 148, 149), (621, 620, 638, 639), (593, 587, 128, 88), (605, 599, 67, 625), (581, 583, 149, 151), (617, 611, 629, 635), (582, 581, 151, 150), (620, 619, 637, 638), (586, 592, 106, 129), (598, 604, 624, 68), (610, 616, 634, 628), (587, 582, 150, 128), (599, 593, 88, 67), (619, 618, 636, 637), (611, 605, 625, 629), (585, 586, 129, 130), (622, 621, 639, 640), (87, 127, 606, 608), (107, 106, 68, 69), (88, 87, 66, 67), (623, 627, 594, 600), (107, 69, 615, 613), (109, 108, 609, 607), (69, 68, 624, 623), (67, 66, 626, 625), (66, 87, 608, 603), (630, 626, 597, 591), (108, 107, 613, 609), (623, 624, 628, 627), (625, 626, 630, 629), (633, 632, 589, 588), (69, 623, 600, 615), (627, 633, 588, 594), (627, 628, 634, 633), (629, 630, 636, 635), (630, 631, 637, 636), (631, 632, 638, 637), (632, 633, 639, 638), (633, 634, 640, 639), (601, 600, 594, 595), (597, 596, 590, 591), (596, 595, 589, 590), (595, 594, 588, 589), (127, 109, 607, 606), (632, 631, 590, 589), (642, 641, 648, 647), (656, 657, 662, 660), (675, 674, 691, 692), (659, 653, 97, 677), (645, 646, 652, 651), (645, 651, 99, 138), (669, 675, 692, 687), (670, 669, 687, 688), (674, 673, 690, 691), (666, 665, 683, 684), (644, 645, 138, 139), (652, 658, 77, 98), (664, 670, 688, 682), (643, 644, 139, 141), (653, 647, 119, 97), (673, 672, 689, 690), (665, 659, 677, 683), (641, 643, 141, 140), (651, 652, 98, 99), (647, 648, 120, 119), (665, 666, 672, 671), (658, 664, 682, 77), (648, 641, 140, 120), (672, 666, 684, 689), (669, 670, 676, 675), (686, 685, 694, 695), (117, 99, 668, 661), (99, 98, 77, 78), (97, 96, 678, 677), (99, 78, 667, 668), (96, 120, 656, 660), (687, 686, 695, 696), (78, 77, 682, 681), (677, 678, 684, 683), (684, 678, 655, 693), (118, 117, 661, 657), (685, 684, 693, 694), (681, 682, 688, 687), (684, 685, 690, 689), (685, 686, 691, 690), (686, 687, 692, 691), (657, 661, 663, 662), (661, 668, 667, 663), (660, 662, 654, 655), (654, 662, 680, 679), (663, 667, 649, 650), (655, 654, 694, 693), (654, 650, 695, 694), (650, 649, 696, 695), (78, 681, 649, 667), (681, 687, 696, 649), (678, 96, 660, 655), (680, 80, 79, 679), (650, 654, 679, 79), (662, 663, 80, 680), (663, 650, 79, 80), (698, 697, 701, 700), (697, 699, 702, 701), (704, 703, 707, 706), (703, 705, 708, 707), (388, 389, 703, 704), (268, 289, 702, 699), (410, 409, 706, 707), (409, 388, 704, 706), (267, 268, 699, 697), (289, 288, 701, 702), (390, 411, 708, 705), (389, 390, 705, 703)])
_uv = me_grid.uv_layers.new(name='UVMap')
_uv.uv.foreach_set('vector', [0.0, 0.5, 0.25, 0.5, 0.25, 0.75, 0.0, 0.75, 0.0, 0.5, 0.25, 0.5, 0.25, 0.75, 0.0, 0.75, 0.0, 0.5, 0.25, 0.5, 0.25, 0.75, 0.0, 0.75, 0.0, 0.5, 0.25, 0.5, 0.25, 0.75, 0.0, 0.75, 0.0, 0.5, 0.25, 0.5, 0.25, 0.75, 0.0, 0.75, 0.0, 0.5, 0.25, 0.5, 0.25, 0.75, 0.0, 0.75, 0.0, 0.5, 0.25, 0.5, 0.25, 0.75, 0.0, 0.75, 0.0, 0.5, 0.25, 0.5, 0.25, 0.75, 0.0, 0.75, 0.0, 0.5, 0.25, 0.5, 0.25, 0.75, 0.0, 0.75, 0.75, 0.5, 1.0, 0.5, 1.0, 0.75, 0.75, 0.75, 1.0, 0.75, 0.75, 0.75, 0.75, 0.5, 1.0, 0.5, 0.0, 0.5, 0.25, 0.5, 0.25, 0.75, 0.0, 0.75, 0.0, 0.5, 0.25, 0.5, 0.25, 0.75, 0.0, 0.75, 0.0, 0.5, 0.25, 0.5, 0.25, 0.75, 0.0, 0.75, 0.0, 0.5, 0.25, 0.5, 0.25, 0.75, 0.0, 0.75, 0.0, 0.5, 0.25, 0.5, 0.25, 0.75, 0.0, 0.75, 0.0, 0.5, 0.25, 0.5, 0.25, 0.75, 0.0, 0.75, 0.0, 0.5, 0.25, 0.5, 0.25, 0.75, 0.0, 0.75, 0.0, 0.5, 0.25, 0.5, 0.25, 0.75, 0.0, 0.75, 0.0, 0.5, 0.25, 0.5, 0.25, 0.75, 0.0, 0.75, 0.0, 0.5, 0.25, 0.5, 0.25, 0.75, 0.0, 0.75, 0.0, 0.5, 0.25, 0.5, 0.25, 0.75, 0.0, 0.75, 0.0, 0.5, 0.25, 0.5, 0.25, 0.75, 0.0, 0.75, 0.0, 0.5, 0.25, 0.5, 0.25, 0.75, 0.0, 0.75, 0.0, 0.5, 0.25, 0.5, 0.25, 0.75, 0.0, 0.75, 0.0, 0.5, 0.25, 0.5, 0.25, 0.75, 0.0, 0.75, 0.0, 0.5, 0.25, 0.5, 0.25, 0.75, 0.0, 0.75, 0.0, 0.5, 0.25, 0.5, 0.25, 0.75, 0.0, 0.75, 0.0, 0.5, 0.25, 0.5, 0.25, 0.75, 0.0, 0.75, 0.75, 0.5, 1.0, 0.5, 1.0, 0.75, 0.75, 0.75, 1.0, 0.75, 0.75, 0.75, 0.75, 0.5, 1.0, 0.5, 0.0, 0.5, 0.25, 0.5, 0.25, 0.75, 0.0, 0.75, 0.0, 0.5, 0.25, 0.5, 0.25, 0.75, 0.0, 0.75, 0.0, 0.5, 0.25, 0.5, 0.25, 0.75, 0.0, 0.75, 0.0, 0.5, 0.25, 0.5, 0.25, 0.75, 0.0, 0.75, 0.0, 0.5, 0.25, 0.5, 0.25, 0.75, 0.0, 0.75, 0.0, 0.5, 0.25, 0.5, 0.25, 0.75, 0.0, 0.75, 0.0, 0.5, 0.25, 0.5, 0.25, 0.75, 0.0, 0.75, 0.0, 0.5, 0.25, 0.5, 0.25, 0.75, 0.0, 0.75, 0.0, 0.5, 0.25, 0.5, 0.25, 0.75, 0.0, 0.75, 0.0, 0.5, 0.25, 0.5, 0.25, 0.75, 0.0, 0.75, 0.0, 0.5, 0.25, 0.5, 0.25, 0.75, 0.0, 0.75, 0.25, 0.375, 0.5, 0.375, 0.5, 0.5, 0.25, 0.5, 0.25, 0.375, 0.5, 0.375, 0.5, 0.5, 0.25, 0.5, 0.25, 0.75, 0.5, 0.75, 0.5, 1.0, 0.25, 1.0, 0.25, 0.75, 0.5, 0.75, 0.5, 1.0, 0.25, 1.0, 0.25, 0.75, 0.5, 0.75, 0.5, 1.0, 0.25, 1.0, 0.0, 0.5, 0.25, 0.5, 0.25, 0.75, 0.0, 0.75, 0.0, 0.5, 0.25, 0.5, 0.25, 0.75, 0.0, 0.75, 0.75, 0.5, 1.0, 0.5, 1.0, 0.75, 0.75, 0.75, 1.0, 0.75, 0.75, 0.75, 0.75, 0.5, 1.0, 0.5, 0.0, 0.5, 0.25, 0.5, 0.25, 0.75, 0.0, 0.75, 0.0, 0.5, 0.25, 0.5, 0.25, 0.75, 0.0, 0.75, 0.75, 0.375, 1.0, 0.375, 1.0, 0.5, 0.75, 0.5, 0.25, 0.75, 0.5, 0.75, 0.5, 1.0, 0.25, 1.0, 0.25, 0.75, 0.5, 0.75, 0.5, 1.0, 0.25, 1.0, 0.25, 0.75, 0.5, 0.75, 0.5, 1.0, 0.25, 1.0, 0.25, 0.75, 0.5, 0.75, 0.5, 1.0, 0.25, 1.0, 0.0, 0.5, 0.25, 0.5, 0.25, 0.75, 0.0, 0.75, 0.0, 0.5, 0.25, 0.5, 0.25, 0.75, 0.0, 0.75, 0.0, 0.5, 0.25, 0.5, 0.25, 0.75, 0.0, 0.75, 0.0, 0.5, 0.25, 0.5, 0.25, 0.75, 0.0, 0.75, 0.25, 0.75, 0.5, 0.75, 0.5, 1.0, 0.25, 1.0, 0.25, 0.75, 0.5, 0.75, 0.5, 1.0, 0.25, 1.0, 0.25, 0.75, 0.5, 0.75, 0.5, 1.0, 0.25, 1.0, 0.25, 0.25, 0.5, 0.25, 0.5, 0.5, 0.25, 0.5, 0.25, 0.25, 0.5, 0.25, 0.5, 0.5, 0.25, 0.5, 0.0, 0.5, 0.25, 0.5, 0.25, 0.75, 0.0, 0.75, 0.0, 0.5, 0.25, 0.5, 0.25, 0.75, 0.0, 0.75, 0.75, 0.5, 1.0, 0.5, 1.0, 0.75, 0.75, 0.75, 1.0, 0.75, 0.75, 0.75, 0.75, 0.5, 1.0, 0.5, 0.0, 0.5, 0.25, 0.5, 0.25, 0.75, 0.0, 0.75, 0.0, 0.5, 0.25, 0.5, 0.25, 0.75, 0.0, 0.75, 0.75, 0.25, 1.0, 0.25, 1.0, 0.5, 0.75, 0.5, 0.75, 0.25, 1.0, 0.25, 1.0, 0.5, 0.75, 0.5, 0.75, 0.25, 1.0, 0.25, 1.0, 0.5, 0.75, 0.5, 0.75, 0.25, 1.0, 0.25, 1.0, 0.5, 0.75, 0.5, 0.75, 0.25, 1.0, 0.25, 1.0, 0.5, 0.75, 0.5, 0.0, 0.5, 0.25, 0.5, 0.25, 0.75, 0.0, 0.75, 0.0, 0.5, 0.25, 0.5, 0.25, 0.75, 0.0, 0.75, 0.0, 0.5, 0.25, 0.5, 0.25, 0.75, 0.0, 0.75, 0.0, 0.5, 0.25, 0.5, 0.25, 0.75, 0.0, 0.75, 0.25, 0.25, 0.5, 0.25, 0.5, 0.5, 0.25, 0.5, 0.25, 0.25, 0.5, 0.25, 0.5, 0.5, 0.25, 0.5, 0.25, 0.25, 0.5, 0.25, 0.5, 0.5, 0.25, 0.5, 0.25, 0.25, 0.5, 0.25, 0.5, 0.5, 0.25, 0.5, 0.25, 0.25, 0.5, 0.25, 0.5, 0.5, 0.25, 0.5, 0.0, 0.5, 0.25, 0.5, 0.25, 0.75, 0.0, 0.75, 0.0, 0.5, 0.25, 0.5, 0.25, 0.75, 0.0, 0.75, 0.75, 0.5, 1.0, 0.5, 1.0, 0.75, 0.75, 0.75, 1.0, 0.75, 0.75, 0.75, 0.75, 0.5, 1.0, 0.5, 0.0, 0.5, 0.25, 0.5, 0.25, 0.75, 0.0, 0.75, 0.0, 0.5, 0.25, 0.5, 0.25, 0.75, 0.0, 0.75, 0.75, 0.25, 1.0, 0.25, 1.0, 0.5, 0.75, 0.5, 0.75, 0.25, 1.0, 0.25, 1.0, 0.5, 0.75, 0.5, 0.75, 0.25, 1.0, 0.25, 1.0, 0.5, 0.75, 0.5, 0.75, 0.25, 1.0, 0.25, 1.0, 0.5, 0.75, 0.5, 0.75, 0.25, 1.0, 0.25, 1.0, 0.5, 0.75, 0.5, 0.0, 0.5, 0.25, 0.5, 0.25, 0.75, 0.0, 0.75, 0.0, 0.5, 0.25, 0.5, 0.25, 0.75, 0.0, 0.75, 0.0, 0.5, 0.25, 0.5, 0.25, 0.75, 0.0, 0.75, 0.0, 0.5, 0.25, 0.5, 0.25, 0.75, 0.0, 0.75, 0.25, 0.25, 0.5, 0.25, 0.5, 0.5, 0.25, 0.5, 0.25, 0.25, 0.5, 0.25, 0.5, 0.5, 0.25, 0.5, 0.25, 0.25, 0.5, 0.25, 0.5, 0.5, 0.25, 0.5, 0.25, 0.25, 0.5, 0.25, 0.5, 0.5, 0.25, 0.5, 0.25, 0.25, 0.5, 0.25, 0.5, 0.5, 0.25, 0.5, 0.0, 0.5, 0.25, 0.5, 0.25, 0.75, 0.0, 0.75, 0.0, 0.5, 0.25, 0.5, 0.25, 0.75, 0.0, 0.75, 0.75, 0.5, 1.0, 0.5, 1.0, 0.75, 0.75, 0.75, 1.0, 0.75, 0.75, 0.75, 0.75, 0.5, 1.0, 0.5, 0.0, 0.5, 0.25, 0.5, 0.25, 0.75, 0.0, 0.75, 0.0, 0.5, 0.25, 0.5, 0.25, 0.75, 0.0, 0.75, 0.75, 0.25, 1.0, 0.25, 1.0, 0.5, 0.75, 0.5, 0.75, 0.25, 1.0, 0.25, 1.0, 0.5, 0.75, 0.5, 0.75, 0.25, 1.0, 0.25, 1.0, 0.5, 0.75, 0.5, 0.75, 0.25, 1.0, 0.25, 1.0, 0.5, 0.75, 0.5, 0.75, 0.25, 1.0, 0.25, 1.0, 0.5, 0.75, 0.5, 0.0, 0.5, 0.25, 0.5, 0.25, 0.75, 0.0, 0.75, 0.0, 0.5, 0.25, 0.5, 0.25, 0.75, 0.0, 0.75, 0.0, 0.5, 0.25, 0.5, 0.25, 0.75, 0.0, 0.75, 0.0, 0.5, 0.25, 0.5, 0.25, 0.75, 0.0, 0.75, 0.25, 0.25, 0.5, 0.25, 0.5, 0.5, 0.25, 0.5, 0.25, 0.25, 0.5, 0.25, 0.5, 0.5, 0.25, 0.5, 0.25, 0.25, 0.5, 0.25, 0.5, 0.5, 0.25, 0.5, 0.25, 0.25, 0.5, 0.25, 0.5, 0.5, 0.25, 0.5, 0.25, 0.25, 0.5, 0.25, 0.5, 0.5, 0.25, 0.5, 0.0, 0.5, 0.25, 0.5, 0.25, 0.75, 0.0, 0.75, 0.0, 0.5, 0.25, 0.5, 0.25, 0.75, 0.0, 0.75, 0.75, 0.5, 1.0, 0.5, 1.0, 0.75, 0.75, 0.75, 1.0, 0.75, 0.75, 0.75, 0.75, 0.5, 1.0, 0.5, 0.0, 0.5, 0.25, 0.5, 0.25, 0.75, 0.0, 0.75, 0.0, 0.5, 0.25, 0.5, 0.25, 0.75, 0.0, 0.75, 0.75, 0.25, 1.0, 0.25, 1.0, 0.5, 0.75, 0.5, 0.75, 0.25, 1.0, 0.25, 1.0, 0.5, 0.75, 0.5, 0.75, 0.25, 1.0, 0.25, 1.0, 0.5, 0.75, 0.5, 0.75, 0.25, 1.0, 0.25, 1.0, 0.5, 0.75, 0.5, 0.75, 0.25, 1.0, 0.25, 1.0, 0.5, 0.75, 0.5, 0.0, 0.5, 0.25, 0.5, 0.25, 0.75, 0.0, 0.75, 0.0, 0.5, 0.25, 0.5, 0.25, 0.75, 0.0, 0.75, 0.0, 0.5, 0.25, 0.5, 0.25, 0.75, 0.0, 0.75, 0.0, 0.5, 0.25, 0.5, 0.25, 0.75, 0.0, 0.75, 0.25, 0.25, 0.5, 0.25, 0.5, 0.5, 0.25, 0.5, 0.25, 0.25, 0.5, 0.25, 0.5, 0.5, 0.25, 0.5, 0.25, 0.25, 0.5, 0.25, 0.5, 0.5, 0.25, 0.5, 0.25, 0.25, 0.5, 0.25, 0.5, 0.5, 0.25, 0.5, 0.25, 0.25, 0.5, 0.25, 0.5, 0.5, 0.25, 0.5, 0.0, 0.5, 0.25, 0.5, 0.25, 0.75, 0.0, 0.75, 0.0, 0.5, 0.25, 0.5, 0.25, 0.75, 0.0, 0.75, 0.75, 0.5, 1.0, 0.5, 1.0, 0.75, 0.75, 0.75, 1.0, 0.75, 0.75, 0.75, 0.75, 0.5, 1.0, 0.5, 0.0, 0.5, 0.25, 0.5, 0.25, 0.75, 0.0, 0.75, 0.0, 0.5, 0.25, 0.5, 0.25, 0.75, 0.0, 0.75, 0.0, 0.5, 0.25, 0.5, 0.25, 0.75, 0.0, 0.75, 0.0, 0.5, 0.25, 0.5, 0.25, 0.75, 0.0, 0.75, 0.0, 0.5, 0.25, 0.5, 0.25, 0.75, 0.0, 0.75, 0.0, 0.5, 0.25, 0.5, 0.25, 0.75, 0.0, 0.75, 0.0, 0.5, 0.25, 0.5, 0.25, 0.75, 0.0, 0.75, 0.0, 0.5, 0.25, 0.5, 0.25, 0.75, 0.0, 0.75, 0.0, 0.5, 0.25, 0.5, 0.25, 0.75, 0.0, 0.75, 0.0, 0.5, 0.25, 0.5, 0.25, 0.75, 0.0, 0.75, 0.0, 0.5, 0.25, 0.5, 0.25, 0.75, 0.0, 0.75, 0.0, 0.5, 0.25, 0.5, 0.25, 0.75, 0.0, 0.75, 0.0, 0.5, 0.25, 0.5, 0.25, 0.75, 0.0, 0.75, 0.0, 0.5, 0.25, 0.5, 0.25, 0.75, 0.0, 0.75, 0.0, 0.5, 0.25, 0.5, 0.25, 0.75, 0.0, 0.75, 0.0, 0.5, 0.25, 0.5, 0.25, 0.75, 0.0, 0.75, 0.0, 0.5, 0.25, 0.5, 0.25, 0.75, 0.0, 0.75, 0.0, 0.5, 0.25, 0.5, 0.25, 0.75, 0.0, 0.75, 0.75, 0.5, 1.0, 0.5, 1.0, 0.75, 0.75, 0.75, 1.0, 0.75, 0.75, 0.75, 0.75, 0.5, 1.0, 0.5, 0.0, 0.5, 0.25, 0.5, 0.25, 0.75, 0.0, 0.75, 0.0, 0.5, 0.25, 0.5, 0.25, 0.75, 0.0, 0.75, 0.0, 0.5, 0.25, 0.5, 0.25, 0.75, 0.0, 0.75, 0.0, 0.5, 0.25, 0.5, 0.25, 0.75, 0.0, 0.75, 0.0, 0.5, 0.25, 0.5, 0.25, 0.75, 0.0, 0.75, 0.0, 0.5, 0.25, 0.5, 0.25, 0.75, 0.0, 0.75, 0.0, 0.5, 0.25, 0.5, 0.25, 0.75, 0.0, 0.75, 0.0, 0.5, 0.25, 0.5, 0.25, 0.75, 0.0, 0.75, 0.0, 0.5, 0.25, 0.5, 0.25, 0.75, 0.0, 0.75, 0.0, 0.5, 0.25, 0.5, 0.25, 0.75, 0.0, 0.75, 0.0, 0.5, 0.25, 0.5, 0.25, 0.75, 0.0, 0.75, 0.0, 0.5, 0.25, 0.5, 0.25, 0.75, 0.0, 0.75, 0.0, 0.5, 0.25, 0.5, 0.25, 0.75, 0.0, 0.75, 0.0, 0.5, 0.25, 0.5, 0.25, 0.75, 0.0, 0.75, 0.0, 0.5, 0.25, 0.5, 0.25, 0.75, 0.0, 0.75, 0.0, 0.5, 0.25, 0.5, 0.25, 0.75, 0.0, 0.75, 0.0, 0.5, 0.25, 0.5, 0.25, 0.75, 0.0, 0.75, 0.0, 0.5, 0.25, 0.5, 0.25, 0.75, 0.0, 0.75, 0.75, 0.5, 1.0, 0.5, 1.0, 0.75, 0.75, 0.75, 0.75, 0.25, 0.5, 0.25, 0.5, -1.49e-08, 0.75, 0.0, 0.75, 0.75, 0.75, 0.5, 1.0, 0.5, 1.0, 0.75, 0.75, 0.75, 0.75, 0.5, 1.0, 0.5, 1.0, 0.75, 0.75, 0.75, 0.75, 0.5, 1.0, 0.5, 1.0, 0.75, 0.75, 0.75, 0.75, 0.5, 1.0, 0.5, 1.0, 0.75, 0.75, 0.75, 0.75, 0.5, 1.0, 0.5, 1.0, 0.75, 0.75, 0.75, 0.75, 0.5, 1.0, 0.5, 1.0, 0.75, 0.75, 0.75, 0.75, 0.5, 1.0, 0.5, 1.0, 0.75, 0.75, 0.75, 0.75, 0.5, 1.0, 0.5, 1.0, 0.75, 0.75, 0.75, 0.75, 0.5, 1.0, 0.5, 1.0, 0.75, 0.0, 0.5, 0.25, 0.5, 0.25, 0.75, 0.0, 0.75, 0.0, 0.5, 0.25, 0.5, 0.25, 0.75, 0.0, 0.75, 0.0, 0.5, 0.25, 0.5, 0.25, 0.75, 0.0, 0.75, 0.0, 0.5, 0.25, 0.5, 0.25, 0.75, 0.0, 0.75, 0.0, 0.5, 0.25, 0.5, 0.25, 0.75, 0.0, 0.75, 0.0, 0.5, 0.25, 0.5, 0.25, 0.75, 0.0, 0.75, 0.0, 0.5, 0.25, 0.5, 0.25, 0.75, 0.0, 0.75, 0.0, 0.5, 0.25, 0.5, 0.25, 0.75, 0.0, 0.75, 0.0, 0.5, 0.25, 0.5, 0.25, 0.75, 0.0, 0.75, 0.75, 0.5, 1.0, 0.5, 1.0, 0.75, 0.75, 0.75, 0.75, 0.0, 0.75, 0.25, 0.5, 0.25, 0.5, 0.0, 1.0, 0.5, 1.0, 0.75, 0.75, 0.75, 0.75, 0.5, 1.0, 0.5, 1.0, 0.75, 0.75, 0.75, 0.75, 0.5, 1.0, 0.5, 1.0, 0.75, 0.75, 0.75, 0.75, 0.5, 1.0, 0.5, 1.0, 0.75, 0.75, 0.75, 0.75, 0.5, 1.0, 0.5, 1.0, 0.75, 0.75, 0.75, 0.75, 0.5, 1.0, 0.5, 1.0, 0.75, 0.75, 0.75, 0.75, 0.5, 1.0, 0.5, 1.0, 0.75, 0.75, 0.75, 0.75, 0.5, 1.0, 0.5, 1.0, 0.75, 0.75, 0.75, 0.75, 0.5, 1.0, 0.5, 1.0, 0.75, 0.75, 0.75, 0.75, 0.5, 0.0, 0.5, 0.25, 0.5, 0.25, 0.75, 0.0, 0.75, 0.0, 0.5, 0.25, 0.5, 0.25, 0.75, 0.0, 0.75, 0.0, 0.5, 0.25, 0.5, 0.25, 0.75, 0.0, 0.75, 0.0, 0.5, 0.25, 0.5, 0.25, 0.75, 0.0, 0.75, 0.0, 0.5, 0.25, 0.5, 0.25, 0.75, 0.0, 0.75, 0.0, 0.5, 0.25, 0.5, 0.25, 0.75, 0.0, 0.75, 0.0, 0.5, 0.25, 0.5, 0.25, 0.75, 0.0, 0.75, 0.0, 0.5, 0.25, 0.5, 0.25, 0.75, 0.0, 0.75, 0.0, 0.5, 0.25, 0.5, 0.25, 0.75, 0.0, 0.75, 0.75, 0.5, 1.0, 0.5, 1.0, 0.75, 0.75, 0.75, 1.0, 0.75, 0.75, 0.75, 0.75, 0.5, 1.0, 0.5, 0.0, 0.5, 0.25, 0.5, 0.25, 0.75, 0.0, 0.75, 0.0, 0.5, 0.25, 0.5, 0.25, 0.75, 0.0, 0.75, 0.0, 0.5, 0.25, 0.5, 0.25, 0.75, 0.0, 0.75, 0.0, 0.5, 0.25, 0.5, 0.25, 0.75, 0.0, 0.75, 0.0, 0.5, 0.25, 0.5, 0.25, 0.75, 0.0, 0.75, 0.0, 0.5, 0.25, 0.5, 0.25, 0.75, 0.0, 0.75, 0.0, 0.5, 0.25, 0.5, 0.25, 0.75, 0.0, 0.75, 0.0, 0.5, 0.25, 0.5, 0.25, 0.75, 0.0, 0.75, 0.0, 0.5, 0.25, 0.5, 0.25, 0.75, 0.0, 0.75, 0.0, 0.5, 0.25, 0.5, 0.25, 0.75, 0.0, 0.75, 0.25, 0.375, 0.5, 0.375, 0.5, 0.5, 0.25, 0.5, 0.25, 0.75, 0.5, 0.75, 0.5, 1.0, 0.25, 1.0, 0.25, 0.375, 0.5, 0.375, 0.5, 0.5, 0.25, 0.5, 0.25, 0.375, 0.5, 0.375, 0.5, 0.5, 0.25, 0.5, 0.25, 0.75, 0.5, 0.75, 0.5, 1.0, 0.25, 1.0, 0.25, 0.75, 0.5, 0.75, 0.5, 1.0, 0.25, 1.0, 0.25, 0.375, 0.5, 0.375, 0.5, 0.5, 0.25, 0.5, 0.0, 0.5, 0.25, 0.5, 0.25, 0.75, 0.0, 0.75, 0.75, 0.5, 1.0, 0.5, 1.0, 0.75, 0.75, 0.75, 1.0, 0.75, 0.75, 0.75, 0.75, 0.5, 1.0, 0.5, 0.0, 0.5, 0.25, 0.5, 0.25, 0.75, 0.0, 0.75, 0.25, 0.375, 0.5, 0.375, 0.5, 0.5, 0.25, 0.5, 0.25, 0.75, 0.5, 0.75, 0.5, 1.0, 0.25, 1.0, 0.25, 0.75, 0.5, 0.75, 0.5, 1.0, 0.25, 1.0, 0.25, 0.375, 0.5, 0.375, 0.5, 0.5, 0.25, 0.5, 0.25, 0.375, 0.5, 0.375, 0.5, 0.5, 0.25, 0.5, 0.25, 0.375, 0.5, 0.375, 0.5, 0.5, 0.25, 0.5, 0.0, 0.75, 0.25, 0.75, 0.25, 1.0, 0.0, 1.0, 0.0, 0.5, 0.25, 0.5, 0.25, 0.75, 0.0, 0.75, 0.0, 0.5, 0.25, 0.5, 0.25, 0.75, 0.0, 0.75, 0.25, 0.375, 0.5, 0.375, 0.5, 0.5, 0.25, 0.5, 0.25, 0.75, 0.5, 0.75, 0.5, 1.0, 0.25, 1.0, 0.25, 0.375, 0.5, 0.375, 0.5, 0.5, 0.25, 0.5, 0.25, 0.375, 0.5, 0.375, 0.5, 0.5, 0.25, 0.5, 0.25, 0.75, 0.5, 0.75, 0.5, 1.0, 0.25, 1.0, 0.25, 0.75, 0.5, 0.75, 0.5, 1.0, 0.25, 1.0, 0.25, 0.75, 0.5, 0.75, 0.5, 1.0, 0.25, 1.0, 0.0, 0.5, 0.25, 0.5, 0.25, 0.75, 0.0, 0.75, 0.75, 0.5, 1.0, 0.5, 1.0, 0.75, 0.75, 0.75, 1.0, 0.75, 0.75, 0.75, 0.75, 0.5, 1.0, 0.5, 0.0, 0.5, 0.25, 0.5, 0.25, 0.75, 0.0, 0.75, 0.25, 0.75, 0.5, 0.75, 0.5, 1.0, 0.25, 1.0, 0.25, 0.75, 0.5, 0.75, 0.5, 1.0, 0.25, 1.0, 0.25, 0.75, 0.5, 0.75, 0.5, 1.0, 0.25, 1.0, 0.25, 0.75, 0.5, 0.75, 0.5, 1.0, 0.25, 1.0, 0.0, 0.75, 0.25, 0.75, 0.25, 1.0, 0.0, 1.0, 0.0, 0.75, 0.25, 0.75, 0.25, 1.0, 0.0, 1.0, 0.0, 0.75, 0.25, 0.75, 0.25, 1.0, 0.0, 1.0, 0.0, 0.5, 0.25, 0.5, 0.25, 0.75, 0.0, 0.75, 0.0, 0.5, 0.25, 0.5, 0.25, 0.75, 0.0, 0.75, 0.25, 0.75, 0.5, 0.75, 0.5, 1.0, 0.25, 1.0, 0.25, 0.75, 0.5, 0.75, 0.5, 1.0, 0.25, 1.0, 0.25, 0.75, 0.5, 0.75, 0.5, 1.0, 0.25, 1.0, 0.25, 0.75, 0.5, 0.75, 0.5, 1.0, 0.25, 1.0, 0.25, 0.75, 0.5, 0.75, 0.5, 1.0, 0.25, 1.0, 0.0, 0.25, 0.25, 0.25, 0.25, 0.5, 0.0, 0.5, 0.25, 0.25, 0.5, 0.25, 0.5, 0.5, 0.25, 0.5, 0.0, 0.5, 0.25, 0.5, 0.25, 0.75, 0.0, 0.75, 0.75, 0.5, 1.0, 0.5, 1.0, 0.75, 0.75, 0.75, 1.0, 0.75, 0.75, 0.75, 0.75, 0.5, 1.0, 0.5, 0.0, 0.5, 0.25, 0.5, 0.25, 0.75, 0.0, 0.75, 0.25, 0.25, 0.5, 0.25, 0.5, 0.5, 0.25, 0.5, 0.25, 0.25, 0.5, 0.25, 0.5, 0.5, 0.25, 0.5, 0.25, 0.25, 0.5, 0.25, 0.5, 0.5, 0.25, 0.5, 0.25, 0.25, 0.5, 0.25, 0.5, 0.5, 0.25, 0.5, 0.0, 0.75, 0.25, 0.75, 0.25, 1.0, 0.0, 1.0, 0.0, 0.75, 0.25, 0.75, 0.25, 1.0, 0.0, 1.0, 0.0, 0.75, 0.25, 0.75, 0.25, 1.0, 0.0, 1.0, 0.0, 0.5, 0.25, 0.5, 0.25, 0.75, 0.0, 0.75, 0.0, 0.5, 0.25, 0.5, 0.25, 0.75, 0.0, 0.75, 0.25, 0.25, 0.5, 0.25, 0.5, 0.5, 0.25, 0.5, 0.0, 0.25, 0.25, 0.25, 0.25, 0.5, 0.0, 0.5, 0.0, 0.25, 0.25, 0.25, 0.25, 0.5, 0.0, 0.5, 0.0, 0.25, 0.25, 0.25, 0.25, 0.5, 0.0, 0.5, 0.25, 0.25, 0.5, 0.25, 0.5, 0.5, 0.25, 0.5, 0.0, 0.25, 0.25, 0.25, 0.25, 0.5, 0.0, 0.5, 0.25, 0.25, 0.5, 0.25, 0.5, 0.5, 0.25, 0.5, 0.0, 0.5, 0.25, 0.5, 0.25, 0.75, 0.0, 0.75, 0.75, 0.5, 1.0, 0.5, 1.0, 0.75, 0.75, 0.75, 1.0, 0.75, 0.75, 0.75, 0.75, 0.5, 1.0, 0.5, 0.0, 0.5, 0.25, 0.5, 0.25, 0.75, 0.0, 0.75, 0.0, 0.25, 0.25, 0.25, 0.25, 0.5, 0.0, 0.5, 0.0, 0.25, 0.25, 0.25, 0.25, 0.5, 0.0, 0.5, 0.25, 0.25, 0.5, 0.25, 0.5, 0.5, 0.25, 0.5, 0.0, 0.25, 0.25, 0.25, 0.25, 0.5, 0.0, 0.5, 0.0, 0.75, 0.25, 0.75, 0.25, 1.0, 0.0, 1.0, 0.0, 0.75, 0.25, 0.75, 0.25, 1.0, 0.0, 1.0, 0.0, 0.75, 0.25, 0.75, 0.25, 1.0, 0.0, 1.0, 0.0, 0.5, 0.25, 0.5, 0.25, 0.75, 0.0, 0.75, 0.0, 0.5, 0.25, 0.5, 0.25, 0.75, 0.0, 0.75, 0.25, 0.25, 0.5, 0.25, 0.5, 0.5, 0.25, 0.5, 0.0, 0.25, 0.25, 0.25, 0.25, 0.5, 0.0, 0.5, 0.0, 0.25, 0.25, 0.25, 0.25, 0.5, 0.0, 0.5, 0.0, 0.25, 0.25, 0.25, 0.25, 0.5, 0.0, 0.5, 0.25, 0.25, 0.5, 0.25, 0.5, 0.5, 0.25, 0.5, 0.0, 0.25, 0.25, 0.25, 0.25, 0.5, 0.0, 0.5, 0.25, 0.25, 0.5, 0.25, 0.5, 0.5, 0.25, 0.5, 0.0, 0.5, 0.25, 0.5, 0.25, 0.75, 0.0, 0.75, 0.75, 0.5, 1.0, 0.5, 1.0, 0.75, 0.75, 0.75, 1.0, 0.75, 0.75, 0.75, 0.75, 0.5, 1.0, 0.5, 0.0, 0.5, 0.25, 0.5, 0.25, 0.75, 0.0, 0.75, 0.5, 0.25, 0.75, 0.25, 0.75, 0.5, 0.5, 0.5, 0.0, 0.25, 0.25, 0.25, 0.25, 0.5, 0.0, 0.5, 0.0, 0.25, 0.25, 0.25, 0.25, 0.5, 0.0, 0.5, 0.25, 0.25, 0.5, 0.25, 0.5, 0.5, 0.25, 0.5, 0.0, 0.75, 0.25, 0.75, 0.25, 1.0, 0.0, 1.0, 0.0, 0.75, 0.25, 0.75, 0.25, 1.0, 0.0, 1.0, 0.0, 0.75, 0.25, 0.75, 0.25, 1.0, 0.0, 1.0, 0.0, 0.5, 0.25, 0.5, 0.25, 0.75, 0.0, 0.75, 0.0, 0.5, 0.25, 0.5, 0.25, 0.75, 0.0, 0.75, 0.25, 0.25, 0.5, 0.25, 0.5, 0.5, 0.25, 0.5, 0.5, 0.25, 0.75, 0.25, 0.75, 0.5, 0.5, 0.5, 0.25, 0.25, 0.5, 0.25, 0.5, 0.5, 0.25, 0.5, 0.0, 0.25, 0.25, 0.25, 0.25, 0.5, 0.0, 0.5, 0.0, 0.25, 0.25, 0.25, 0.25, 0.5, 0.0, 0.5, 0.25, 0.25, 0.5, 0.25, 0.5, 0.5, 0.25, 0.5, 0.25, 0.25, 0.5, 0.25, 0.5, 0.5, 0.25, 0.5, 0.0, 0.5, 0.25, 0.5, 0.25, 0.75, 0.0, 0.75, 0.75, 0.5, 1.0, 0.5, 1.0, 0.75, 0.75, 0.75, 1.0, 0.75, 0.75, 0.75, 0.75, 0.5, 1.0, 0.5, 0.0, 0.5, 0.25, 0.5, 0.25, 0.75, 0.0, 0.75, 0.25, 0.25, 0.5, 0.25, 0.5, 0.5, 0.25, 0.5, 0.25, 0.25, 0.5, 0.25, 0.5, 0.5, 0.25, 0.5, 0.5, 0.25, 0.75, 0.25, 0.75, 0.5, 0.5, 0.5, 0.25, 0.25, 0.5, 0.25, 0.5, 0.5, 0.25, 0.5, 0.0, 0.75, 0.25, 0.75, 0.25, 1.0, 0.0, 1.0, 0.0, 0.75, 0.25, 0.75, 0.25, 1.0, 0.0, 1.0, 0.0, 0.75, 0.25, 0.75, 0.25, 1.0, 0.0, 1.0, 0.0, 0.5, 0.25, 0.5, 0.25, 0.75, 0.0, 0.75, 0.0, 0.5, 0.25, 0.5, 0.25, 0.75, 0.0, 0.75, 0.25, 0.25, 0.5, 0.25, 0.5, 0.5, 0.25, 0.5, 0.0, 0.25, 0.25, 0.25, 0.25, 0.5, 0.0, 0.5, 0.0, 0.25, 0.25, 0.25, 0.25, 0.5, 0.0, 0.5, 0.25, 0.25, 0.5, 0.25, 0.5, 0.5, 0.25, 0.5, 0.25, 0.25, 0.5, 0.25, 0.5, 0.5, 0.25, 0.5, 0.0, 0.25, 0.25, 0.25, 0.25, 0.5, 0.0, 0.5, 0.25, 0.25, 0.5, 0.25, 0.5, 0.5, 0.25, 0.5, 0.0, 0.5, 0.25, 0.5, 0.25, 0.75, 0.0, 0.75, 0.75, 0.5, 1.0, 0.5, 1.0, 0.75, 0.75, 0.75, 1.0, 0.75, 0.75, 0.75, 0.75, 0.5, 1.0, 0.5, 0.0, 0.5, 0.25, 0.5, 0.25, 0.75, 0.0, 0.75, 0.25, 0.25, 0.5, 0.25, 0.5, 0.5, 0.25, 0.5, 0.25, 0.25, 0.5, 0.25, 0.5, 0.5, 0.25, 0.5, 0.25, 0.25, 0.5, 0.25, 0.5, 0.5, 0.25, 0.5, 0.25, 0.25, 0.5, 0.25, 0.5, 0.5, 0.25, 0.5, 0.25, 0.375, 0.5, 0.375, 0.5, 0.5, 0.25, 0.5, 0.25, 0.375, 0.5, 0.375, 0.5, 0.5, 0.25, 0.5, 0.0, 0.75, 0.25, 0.75, 0.25, 1.0, 0.0, 1.0, 0.0, 0.5, 0.25, 0.5, 0.25, 0.75, 0.0, 0.75, 0.0, 0.5, 0.25, 0.5, 0.25, 0.75, 0.0, 0.75, 0.0, 0.5, 0.25, 0.5, 0.25, 0.75, 0.0, 0.75, 0.0, 0.5, 0.25, 0.5, 0.25, 0.75, 0.0, 0.75, 0.0, 0.5, 0.25, 0.5, 0.25, 0.75, 0.0, 0.75, 0.0, 0.5, 0.25, 0.5, 0.25, 0.75, 0.0, 0.75, 0.0, 0.5, 0.25, 0.5, 0.25, 0.75, 0.0, 0.75, 0.0, 0.5, 0.25, 0.5, 0.25, 0.75, 0.0, 0.75, 0.0, 0.5, 0.25, 0.5, 0.25, 0.75, 0.0, 0.75, 0.0, 0.5, 0.25, 0.5, 0.25, 0.75, 0.0, 0.75, 0.75, 0.5, 1.0, 0.5, 1.0, 0.75, 0.75, 0.75, 1.0, 0.75, 0.75, 0.75, 0.75, 0.5, 1.0, 0.5, 0.0, 0.5, 0.25, 0.5, 0.25, 0.75, 0.0, 0.75, 0.0, 0.5, 0.25, 0.5, 0.25, 0.75, 0.0, 0.75, 0.0, 0.5, 0.25, 0.5, 0.25, 0.75, 0.0, 0.75, 0.0, 0.5, 0.25, 0.5, 0.25, 0.75, 0.0, 0.75, 0.0, 0.5, 0.25, 0.5, 0.25, 0.75, 0.0, 0.75, 0.0, 0.5, 0.25, 0.5, 0.25, 0.75, 0.0, 0.75, 0.0, 0.5, 0.25, 0.5, 0.25, 0.75, 0.0, 0.75, 0.0, 0.5, 0.25, 0.5, 0.25, 0.75, 0.0, 0.75, 0.0, 0.5, 0.25, 0.5, 0.25, 0.75, 0.0, 0.75, 0.25, 0.75, 0.5, 0.75, 0.5, 1.0, 0.25, 1.0, 0.25, 0.75, 0.5, 0.75, 0.5, 1.0, 0.25, 1.0, 0.25, 0.75, 0.5, 0.75, 0.5, 1.0, 0.25, 1.0, 0.25, 0.75, 0.5, 0.75, 0.5, 1.0, 0.25, 1.0, 0.25, 0.75, 0.5, 0.75, 0.5, 1.0, 0.25, 1.0, 0.25, 0.75, 0.5, 0.75, 0.5, 1.0, 0.25, 1.0, 0.25, 0.75, 0.5, 0.75, 0.5, 1.0, 0.25, 1.0, 0.25, 0.75, 0.5, 0.75, 0.5, 1.0, 0.25, 1.0, 0.25, 0.75, 0.5, 0.75, 0.5, 1.0, 0.25, 1.0, 0.25, 0.75, 0.5, 0.75, 0.5, 1.0, 0.25, 1.0, 0.25, 0.75, 0.5, 0.75, 0.5, 1.0, 0.25, 1.0, 0.25, 0.75, 0.5, 0.75, 0.5, 1.0, 0.25, 1.0, 0.25, 0.75, 0.5, 0.75, 0.5, 1.0, 0.25, 1.0, 0.25, 0.375, 0.5, 0.375, 0.5, 0.5, 0.25, 0.5, 0.25, 0.375, 0.5, 0.375, 0.5, 0.5, 0.25, 0.5, 0.25, 0.375, 0.5, 0.375, 0.5, 0.5, 0.25, 0.5, 0.25, 0.375, 0.5, 0.375, 0.5, 0.5, 0.25, 0.5, 0.25, 0.75, 0.5, 0.75, 0.5, 1.0, 0.25, 1.0, 0.25, 0.75, 0.5, 0.75, 0.5, 1.0, 0.25, 1.0, 0.25, 0.75, 0.5, 0.75, 0.5, 1.0, 0.25, 1.0, 0.25, 0.75, 0.5, 0.75, 0.5, 1.0, 0.25, 1.0, 0.25, 0.75, 0.5, 0.75, 0.5, 1.0, 0.25, 1.0, 0.25, 0.75, 0.5, 0.75, 0.5, 1.0, 0.25, 1.0, 0.25, 0.75, 0.5, 0.75, 0.5, 1.0, 0.25, 1.0, 0.25, 0.75, 0.5, 0.75, 0.5, 1.0, 0.25, 1.0, 0.25, 0.75, 0.5, 0.75, 0.5, 1.0, 0.25, 1.0, 0.25, 0.75, 0.5, 0.75, 0.5, 1.0, 0.25, 1.0, 0.25, 0.25, 0.5, 0.25, 0.5, 0.5, 0.25, 0.5, 0.25, 0.25, 0.5, 0.25, 0.5, 0.5, 0.25, 0.5, 0.25, 0.25, 0.5, 0.25, 0.5, 0.5, 0.25, 0.5, 0.25, 0.25, 0.5, 0.25, 0.5, 0.5, 0.25, 0.5, 0.25, 0.25, 0.5, 0.25, 0.5, 0.5, 0.25, 0.5, 0.25, 0.25, 0.5, 0.25, 0.5, 0.5, 0.25, 0.5, 0.25, 0.25, 0.5, 0.25, 0.5, 0.5, 0.25, 0.5, 0.25, 0.25, 0.5, 0.25, 0.5, 0.5, 0.25, 0.5, 0.25, 0.25, 0.5, 0.25, 0.5, 0.5, 0.25, 0.5, 0.25, 0.25, 0.5, 0.25, 0.5, 0.5, 0.25, 0.5, 0.25, 0.25, 0.5, 0.25, 0.5, 0.5, 0.25, 0.5, 0.25, 0.25, 0.5, 0.25, 0.5, 0.5, 0.25, 0.5, 0.25, 0.25, 0.5, 0.25, 0.5, 0.5, 0.25, 0.5, 0.25, 0.25, 0.5, 0.25, 0.5, 0.5, 0.25, 0.5, 0.25, 0.25, 0.5, 0.25, 0.5, 0.5, 0.25, 0.5, 0.25, 0.25, 0.5, 0.25, 0.5, 0.5, 0.25, 0.5, 0.25, 0.25, 0.5, 0.25, 0.5, 0.5, 0.25, 0.5, 0.25, 0.25, 0.5, 0.25, 0.5, 0.5, 0.25, 0.5, 0.25, 0.25, 0.5, 0.25, 0.5, 0.5, 0.25, 0.5, 0.25, 0.25, 0.5, 0.25, 0.5, 0.5, 0.25, 0.5, 0.25, 0.25, 0.5, 0.25, 0.5, 0.5, 0.25, 0.5, 0.25, 0.25, 0.5, 0.25, 0.5, 0.5, 0.25, 0.5, 0.25, 0.25, 0.5, 0.25, 0.5, 0.5, 0.25, 0.5, 0.25, 0.25, 0.5, 0.25, 0.5, 0.5, 0.25, 0.5, 0.25, 0.25, 0.5, 0.25, 0.5, 0.5, 0.25, 0.5, 0.25, 0.25, 0.5, 0.25, 0.5, 0.5, 0.25, 0.5, 0.25, 0.25, 0.5, 0.25, 0.5, 0.5, 0.25, 0.5, 0.25, 0.25, 0.5, 0.25, 0.5, 0.5, 0.25, 0.5, 0.25, 0.25, 0.5, 0.25, 0.5, 0.5, 0.25, 0.5, 0.25, 0.25, 0.5, 0.25, 0.5, 0.5, 0.25, 0.5, 0.25, 0.25, 0.5, 0.25, 0.5, 0.5, 0.25, 0.5, 0.25, 0.25, 0.5, 0.25, 0.5, 0.5, 0.25, 0.5, 0.25, 0.25, 0.5, 0.25, 0.5, 0.5, 0.25, 0.5, 0.25, 0.25, 0.5, 0.25, 0.5, 0.5, 0.25, 0.5, 0.25, 0.25, 0.5, 0.25, 0.5, 0.5, 0.25, 0.5, 0.25, 0.25, 0.5, 0.25, 0.5, 0.5, 0.25, 0.5, 0.25, 0.25, 0.5, 0.25, 0.5, 0.5, 0.25, 0.5, 0.25, 0.25, 0.5, 0.25, 0.5, 0.5, 0.25, 0.5, 0.25, 0.25, 0.5, 0.25, 0.5, 0.5, 0.25, 0.5, 0.25, 0.25, 0.5, 0.25, 0.5, 0.5, 0.25, 0.5, 0.25, 0.25, 0.5, 0.25, 0.5, 0.5, 0.25, 0.5, 0.25, 0.25, 0.5, 0.25, 0.5, 0.5, 0.25, 0.5, 0.25, 0.25, 0.5, 0.25, 0.5, 0.5, 0.25, 0.5, 0.25, 0.25, 0.5, 0.25, 0.5, 0.5, 0.25, 0.5, 0.25, 0.25, 0.5, 0.25, 0.5, 0.5, 0.25, 0.5, 0.25, 0.25, 0.5, 0.25, 0.5, 0.5, 0.25, 0.5, 0.25, 0.25, 0.5, 0.25, 0.5, 0.5, 0.25, 0.5, 0.25, 0.25, 0.5, 0.25, 0.5, 0.5, 0.25, 0.5, 0.25, 0.25, 0.5, 0.25, 0.5, 0.5, 0.25, 0.5, 0.25, 0.25, 0.5, 0.25, 0.5, 0.5, 0.25, 0.5, 0.25, 0.375, 0.5, 0.375, 0.5, 0.5, 0.25, 0.5, 0.25, 0.75, 0.5, 0.75, 0.5, 1.0, 0.25, 1.0, 0.25, 0.75, 0.5, 0.75, 0.5, 1.0, 0.25, 1.0, 0.25, 0.375, 0.5, 0.375, 0.5, 0.5, 0.25, 0.5, 0.25, 0.375, 0.5, 0.375, 0.5, 0.5, 0.25, 0.5, 0.25, 0.75, 0.5, 0.75, 0.5, 1.0, 0.25, 1.0, 0.25, 0.75, 0.5, 0.75, 0.5, 1.0, 0.25, 1.0, 0.25, 0.375, 0.5, 0.375, 0.5, 0.5, 0.25, 0.5, 0.25, 0.375, 0.5, 0.375, 0.5, 0.5, 0.25, 0.5, 0.25, 0.75, 0.5, 0.75, 0.5, 1.0, 0.25, 1.0, 0.25, 0.375, 0.5, 0.375, 0.5, 0.5, 0.25, 0.5, 0.25, 0.375, 0.5, 0.375, 0.5, 0.5, 0.25, 0.5, 0.25, 0.75, 0.5, 0.75, 0.5, 1.0, 0.25, 1.0, 0.25, 0.75, 0.5, 0.75, 0.5, 1.0, 0.25, 1.0, 0.25, 0.375, 0.5, 0.375, 0.5, 0.5, 0.25, 0.5, 0.25, 0.375, 0.5, 0.375, 0.5, 0.5, 0.25, 0.5, 0.25, 0.75, 0.5, 0.75, 0.5, 1.0, 0.25, 1.0, 0.25, 0.75, 0.5, 0.75, 0.5, 1.0, 0.25, 1.0, 0.25, 0.375, 0.5, 0.375, 0.5, 0.5, 0.25, 0.5, 0.25, 0.375, 0.5, 0.375, 0.5, 0.5, 0.25, 0.5, 0.25, 0.75, 0.5, 0.75, 0.5, 1.0, 0.25, 1.0, 0.25, 0.375, 0.5, 0.375, 0.5, 0.5, 0.25, 0.5, 0.25, 0.375, 0.5, 0.375, 0.5, 0.5, 0.25, 0.5, 0.25, 0.75, 0.5, 0.75, 0.5, 1.0, 0.25, 1.0, 0.25, 0.75, 0.5, 0.75, 0.5, 1.0, 0.25, 1.0, 0.25, 0.375, 0.5, 0.375, 0.5, 0.5, 0.25, 0.5, 0.25, 0.375, 0.5, 0.375, 0.5, 0.5, 0.25, 0.5, 0.25, 0.75, 0.5, 0.75, 0.5, 1.0, 0.25, 1.0, 0.25, 0.75, 0.5, 0.75, 0.5, 1.0, 0.25, 1.0, 0.25, 0.375, 0.5, 0.375, 0.5, 0.5, 0.25, 0.5, 0.25, 0.375, 0.5, 0.375, 0.5, 0.5, 0.25, 0.5, 0.25, 0.75, 0.5, 0.75, 0.5, 1.0, 0.25, 1.0, 0.25, 0.375, 0.5, 0.375, 0.5, 0.5, 0.25, 0.5, 0.25, 0.375, 0.5, 0.375, 0.5, 0.5, 0.25, 0.5, 0.25, 0.75, 0.5, 0.75, 0.5, 1.0, 0.25, 1.0, 0.25, 0.75, 0.5, 0.75, 0.5, 1.0, 0.25, 1.0, 0.25, 0.375, 0.5, 0.375, 0.5, 0.5, 0.25, 0.5, 0.25, 0.375, 0.5, 0.375, 0.5, 0.5, 0.25, 0.5, 0.25, 0.75, 0.5, 0.75, 0.5, 1.0, 0.25, 1.0, 0.25, 0.75, 0.5, 0.75, 0.5, 1.0, 0.25, 1.0, 0.25, 0.75, 0.5, 0.75, 0.5, 1.0, 0.25, 1.0, 0.25, 0.75, 0.5, 0.75, 0.5, 1.0, 0.25, 1.0, 0.25, 0.75, 0.5, 0.75, 0.5, 1.0, 0.25, 1.0, 0.25, 0.75, 0.5, 0.75, 0.5, 1.0, 0.25, 1.0, 0.25, 0.75, 0.5, 0.75, 0.5, 1.0, 0.25, 1.0, 0.25, 0.75, 0.5, 0.75, 0.5, 1.0, 0.25, 1.0, 0.25, 0.75, 0.5, 0.75, 0.5, 1.0, 0.25, 1.0, 0.25, 0.75, 0.5, 0.75, 0.5, 1.0, 0.25, 1.0, 0.25, 0.75, 0.5, 0.75, 0.5, 1.0, 0.25, 1.0, 0.25, 0.75, 0.5, 0.75, 0.5, 1.0, 0.25, 1.0, 0.25, 0.75, 0.5, 0.75, 0.5, 1.0, 0.25, 1.0, 0.25, 0.75, 0.5, 0.75, 0.5, 1.0, 0.25, 1.0, 0.25, 0.75, 0.5, 0.75, 0.5, 1.0, 0.25, 1.0, 0.25, 0.75, 0.5, 0.75, 0.5, 1.0, 0.25, 1.0, 0.25, 0.75, 0.5, 0.75, 0.5, 1.0, 0.25, 1.0, 0.25, 0.75, 0.5, 0.75, 0.5, 1.0, 0.25, 1.0, 0.25, 0.75, 0.5, 0.75, 0.5, 1.0, 0.25, 1.0, 0.25, 0.375, 0.5, 0.375, 0.5, 0.5, 0.25, 0.5, 0.25, 0.375, 0.5, 0.375, 0.5, 0.5, 0.25, 0.5, 0.25, 0.375, 0.5, 0.375, 0.5, 0.5, 0.25, 0.5, 0.25, 0.375, 0.5, 0.375, 0.5, 0.5, 0.25, 0.5, 0.25, 0.375, 0.5, 0.375, 0.5, 0.5, 0.25, 0.5, 0.25, 0.375, 0.5, 0.375, 0.5, 0.5, 0.25, 0.5, 0.25, 0.375, 0.5, 0.375, 0.5, 0.5, 0.25, 0.5, 0.25, 0.375, 0.5, 0.375, 0.5, 0.5, 0.25, 0.5, 0.25, 0.75, 0.5, 0.75, 0.5, 1.0, 0.25, 1.0, 0.25, 0.75, 0.5, 0.75, 0.5, 1.0, 0.25, 1.0, 0.25, 0.75, 0.5, 0.75, 0.5, 1.0, 0.25, 1.0, 0.25, 0.75, 0.5, 0.75, 0.5, 1.0, 0.25, 1.0, 0.25, 0.75, 0.5, 0.75, 0.5, 1.0, 0.25, 1.0, 0.25, 0.75, 0.5, 0.75, 0.5, 1.0, 0.25, 1.0, 0.25, 0.75, 0.5, 0.75, 0.5, 1.0, 0.25, 1.0, 0.25, 0.75, 0.5, 0.75, 0.5, 1.0, 0.25, 1.0, 0.25, 0.25, 0.5, 0.25, 0.5, 0.5, 0.25, 0.5, 0.25, 0.25, 0.5, 0.25, 0.5, 0.5, 0.25, 0.5, 0.25, 0.25, 0.5, 0.25, 0.5, 0.5, 0.25, 0.5, 0.25, 0.25, 0.5, 0.25, 0.5, 0.5, 0.25, 0.5, 0.25, 0.25, 0.5, 0.25, 0.5, 0.5, 0.25, 0.5, 0.25, 0.25, 0.5, 0.25, 0.5, 0.5, 0.25, 0.5, 0.25, 0.25, 0.5, 0.25, 0.5, 0.5, 0.25, 0.5, 0.25, 0.25, 0.5, 0.25, 0.5, 0.5, 0.25, 0.5, 0.25, 0.25, 0.5, 0.25, 0.5, 0.5, 0.25, 0.5, 0.25, 0.25, 0.5, 0.25, 0.5, 0.5, 0.25, 0.5, 0.25, 0.25, 0.5, 0.25, 0.5, 0.5, 0.25, 0.5, 0.25, 0.25, 0.5, 0.25, 0.5, 0.5, 0.25, 0.5, 0.25, 0.25, 0.5, 0.25, 0.5, 0.5, 0.25, 0.5, 0.25, 0.25, 0.5, 0.25, 0.5, 0.5, 0.25, 0.5, 0.25, 0.25, 0.5, 0.25, 0.5, 0.5, 0.25, 0.5, 0.25, 0.25, 0.5, 0.25, 0.5, 0.5, 0.25, 0.5, 0.25, 0.25, 0.5, 0.25, 0.5, 0.5, 0.25, 0.5, 0.25, 0.25, 0.5, 0.25, 0.5, 0.5, 0.25, 0.5, 0.25, 0.25, 0.5, 0.25, 0.5, 0.5, 0.25, 0.5, 0.25, 0.25, 0.5, 0.25, 0.5, 0.5, 0.25, 0.5, 0.25, 0.25, 0.5, 0.25, 0.5, 0.5, 0.25, 0.5, 0.25, 0.25, 0.5, 0.25, 0.5, 0.5, 0.25, 0.5, 0.25, 0.375, 0.5, 0.375, 0.5, 0.5, 0.25, 0.5, 0.25, 0.75, 0.5, 0.75, 0.5, 1.0, 0.25, 1.0, 0.25, 0.75, 0.5, 0.75, 0.5, 1.0, 0.25, 1.0, 0.25, 0.375, 0.5, 0.375, 0.5, 0.5, 0.25, 0.5, 0.25, 0.375, 0.5, 0.375, 0.5, 0.5, 0.25, 0.5, 0.25, 0.375, 0.5, 0.375, 0.5, 0.5, 0.25, 0.5, 0.25, 0.75, 0.5, 0.75, 0.5, 1.0, 0.25, 1.0, 0.25, 0.75, 0.5, 0.75, 0.5, 1.0, 0.25, 1.0, 0.25, 0.375, 0.5, 0.375, 0.5, 0.5, 0.25, 0.5, 0.25, 0.375, 0.5, 0.375, 0.5, 0.5, 0.25, 0.5, 0.25, 0.375, 0.5, 0.375, 0.5, 0.5, 0.25, 0.5, 0.25, 0.75, 0.5, 0.75, 0.5, 1.0, 0.25, 1.0, 0.25, 0.75, 0.5, 0.75, 0.5, 1.0, 0.25, 1.0, 0.25, 0.375, 0.5, 0.375, 0.5, 0.5, 0.25, 0.5, 0.25, 0.375, 0.5, 0.375, 0.5, 0.5, 0.25, 0.5, 0.25, 0.375, 0.5, 0.375, 0.5, 0.5, 0.25, 0.5, 0.25, 0.75, 0.5, 0.75, 0.5, 1.0, 0.25, 1.0, 0.25, 0.75, 0.5, 0.75, 0.5, 1.0, 0.25, 1.0, 0.25, 0.75, 0.5, 0.75, 0.5, 1.0, 0.25, 1.0, 0.25, 0.75, 0.5, 0.75, 0.5, 1.0, 0.25, 1.0, 0.25, 0.75, 0.5, 0.75, 0.5, 1.0, 0.25, 1.0, 0.25, 0.75, 0.5, 0.75, 0.5, 1.0, 0.25, 1.0, 0.25, 0.75, 0.5, 0.75, 0.5, 1.0, 0.25, 1.0, 0.25, 0.75, 0.5, 0.75, 0.5, 1.0, 0.25, 1.0, 0.25, 0.75, 0.5, 0.75, 0.5, 1.0, 0.25, 1.0, 0.25, 0.75, 0.5, 0.75, 0.5, 1.0, 0.25, 1.0, 0.25, 0.375, 0.5, 0.375, 0.5, 0.5, 0.25, 0.5, 0.25, 0.375, 0.5, 0.375, 0.5, 0.5, 0.25, 0.5, 0.25, 0.75, 0.5, 0.75, 0.5, 1.0, 0.25, 1.0, 0.25, 0.75, 0.5, 0.75, 0.5, 1.0, 0.25, 1.0, 0.75, 0.375, 1.0, 0.375, 1.0, 0.5, 0.75, 0.5, 0.75, 0.375, 1.0, 0.375, 1.0, 0.5, 0.75, 0.5, 0.25, 0.75, 0.5, 0.75, 0.5, 1.0, 0.25, 1.0, 0.75, 0.375, 1.0, 0.375, 1.0, 0.5, 0.75, 0.5, 0.75, 0.375, 1.0, 0.375, 1.0, 0.5, 0.75, 0.5, 0.75, 0.375, 1.0, 0.375, 1.0, 0.5, 0.75, 0.5, 0.75, 0.375, 1.0, 0.375, 1.0, 0.5, 0.75, 0.5, 0.75, 0.375, 1.0, 0.375, 1.0, 0.5, 0.75, 0.5, 0.75, 0.375, 1.0, 0.375, 1.0, 0.5, 0.75, 0.5, 0.75, 0.375, 1.0, 0.375, 1.0, 0.5, 0.75, 0.5, 0.75, 0.375, 1.0, 0.375, 1.0, 0.5, 0.75, 0.5, 0.75, 0.375, 1.0, 0.375, 1.0, 0.5, 0.75, 0.5, 0.75, 0.375, 1.0, 0.375, 1.0, 0.5, 0.75, 0.5, 0.75, 0.375, 1.0, 0.375, 1.0, 0.5, 0.75, 0.5, 0.75, 0.375, 1.0, 0.375, 1.0, 0.5, 0.75, 0.5, 0.75, 0.375, 1.0, 0.375, 1.0, 0.5, 0.75, 0.5, 0.75, 0.375, 1.0, 0.375, 1.0, 0.5, 0.75, 0.5, 0.75, 0.375, 1.0, 0.375, 1.0, 0.5, 0.75, 0.5, 0.25, 0.75, 0.5, 0.75, 0.5, 1.0, 0.25, 1.0, 0.75, 0.375, 1.0, 0.375, 1.0, 0.5, 0.75, 0.5, 0.75, 0.375, 1.0, 0.375, 1.0, 0.5, 0.75, 0.5, 0.75, 0.375, 1.0, 0.375, 1.0, 0.5, 0.75, 0.5, 0.25, 0.75, 0.5, 0.75, 0.5, 1.0, 0.25, 1.0, 0.75, 0.375, 1.0, 0.375, 1.0, 0.5, 0.75, 0.5, 0.75, 0.375, 1.0, 0.375, 1.0, 0.5, 0.75, 0.5, 0.25, 0.75, 0.5, 0.75, 0.5, 1.0, 0.25, 1.0, 0.25, 0.75, 0.5, 0.75, 0.5, 1.0, 0.25, 1.0, 0.75, 0.375, 1.0, 0.375, 1.0, 0.5, 0.75, 0.5, 0.75, 0.375, 1.0, 0.375, 1.0, 0.5, 0.75, 0.5, 0.75, 0.375, 1.0, 0.375, 1.0, 0.5, 0.75, 0.5, 0.25, 0.75, 0.5, 0.75, 0.5, 1.0, 0.25, 1.0, 0.25, 0.75, 0.5, 0.75, 0.5, 1.0, 0.25, 1.0, 0.75, 0.375, 1.0, 0.375, 1.0, 0.5, 0.75, 0.5, 0.75, 0.375, 1.0, 0.375, 1.0, 0.5, 0.75, 0.5, 0.75, 0.375, 1.0, 0.375, 1.0, 0.5, 0.75, 0.5, 0.25, 0.75, 0.5, 0.75, 0.5, 1.0, 0.25, 1.0, 0.25, 0.75, 0.5, 0.75, 0.5, 1.0, 0.25, 1.0, 0.25, 0.75, 0.5, 0.75, 0.5, 1.0, 0.25, 1.0, 0.25, 0.75, 0.5, 0.75, 0.5, 1.0, 0.25, 1.0, 0.25, 0.75, 0.5, 0.75, 0.5, 1.0, 0.25, 1.0, 0.25, 0.75, 0.5, 0.75, 0.5, 1.0, 0.25, 1.0, 0.25, 0.75, 0.5, 0.75, 0.5, 1.0, 0.25, 1.0, 0.75, 0.25, 1.0, 0.25, 1.0, 0.5, 0.75, 0.5, 0.25, 0.75, 0.5, 0.75, 0.5, 1.0, 0.25, 1.0, 0.25, 0.75, 0.5, 0.75, 0.5, 1.0, 0.25, 1.0, 0.25, 0.75, 0.5, 0.75, 0.5, 1.0, 0.25, 1.0, 0.25, 0.75, 0.5, 0.75, 0.5, 1.0, 0.25, 1.0, 0.75, 0.375, 1.0, 0.375, 1.0, 0.5, 0.75, 0.5, 0.75, 0.375, 1.0, 0.375, 1.0, 0.5, 0.75, 0.5, 0.75, 0.375, 1.0, 0.375, 1.0, 0.5, 0.75, 0.5, 0.25, 0.75, 0.5, 0.75, 0.5, 1.0, 0.25, 1.0, 0.75, 0.25, 1.0, 0.25, 1.0, 0.5, 0.75, 0.5, 0.75, 0.25, 1.0, 0.25, 1.0, 0.5, 0.75, 0.5, 0.75, 0.25, 1.0, 0.25, 1.0, 0.5, 0.75, 0.5, 0.25, 0.75, 0.5, 0.75, 0.5, 1.0, 0.25, 1.0, 0.25, 0.75, 0.5, 0.75, 0.5, 1.0, 0.25, 1.0, 0.25, 0.75, 0.5, 0.75, 0.5, 1.0, 0.25, 1.0, 0.25, 0.75, 0.5, 0.75, 0.5, 1.0, 0.25, 1.0, 0.25, 0.375, 0.5, 0.375, 0.5, 0.5, 0.25, 0.5, 0.25, 0.375, 0.5, 0.375, 0.5, 0.5, 0.25, 0.5, 0.25, 0.375, 0.5, 0.375, 0.5, 0.5, 0.25, 0.5, 0.25, 0.375, 0.5, 0.375, 0.5, 0.5, 0.25, 0.5, 0.25, 0.375, 0.5, 0.375, 0.5, 0.5, 0.25, 0.5, 0.25, 0.375, 0.5, 0.375, 0.5, 0.5, 0.25, 0.5, 0.25, 0.375, 0.5, 0.375, 0.5, 0.5, 0.25, 0.5, 0.25, 0.375, 0.5, 0.375, 0.5, 0.5, 0.25, 0.5])
me_grid.materials.append(mat_material)
me_grid.use_remesh_fix_poles = True
me_grid.use_remesh_preserve_attributes = False
me_grid.use_mirror_vertex_groups = False
me_grid.update()

# ---- objects
ob_grid = bpy.data.objects.new('Grid', me_grid)

# ---- transforms, parenting, visibility, modifiers, constraints
ob_grid.location = (0.0, 0.0, 0.0)
ob_grid.lineart.crease_threshold = 0.0

# ---- collection membership
col_collection.objects.link(ob_grid)

# ---- scene / render settings (as saved in the file)
scene.frame_start = 1; scene.frame_end = 250; scene.frame_set(1)
scene.render.engine = 'BLENDER_EEVEE_NEXT'
scene.cycles.use_denoising = False
scene.cycles.samples = 128
scene.cycles.sampling_pattern = 'TABULATED_SOBOL'
scene.cycles.use_adaptive_sampling = False
scene.cycles.use_light_tree = False
scene.view_settings.view_transform = 'Filmic'
bpy.context.view_layer.update()

# ---- added for rendering (the .blend has no active camera and no usable light): camera, sun
cam_auto = bpy.data.cameras.new('AutoCamera')
cam_auto.lens = 50.0
cam_auto.sensor_width = 36.0
cam_auto.clip_end = 1000.0
ob_auto_camera = bpy.data.objects.new('AutoCamera', cam_auto)
scene.collection.objects.link(ob_auto_camera)
ob_auto_camera.location = (52.6322, -63.1586, 45.1058)
ob_auto_camera.rotation_euler = (1.09748, -7.21219e-08, 0.694738)
scene.camera = ob_auto_camera
light_auto_sun = bpy.data.lights.new('AutoSun', 'SUN')
light_auto_sun.energy = 3.0
light_auto_sun.angle = 0.0523599
ob_auto_sun = bpy.data.objects.new('AutoSun', light_auto_sun)
scene.collection.objects.link(ob_auto_sun)
ob_auto_sun.rotation_euler = (0.872665, 0.174533, 0.523599)
bpy.context.view_layer.update()
